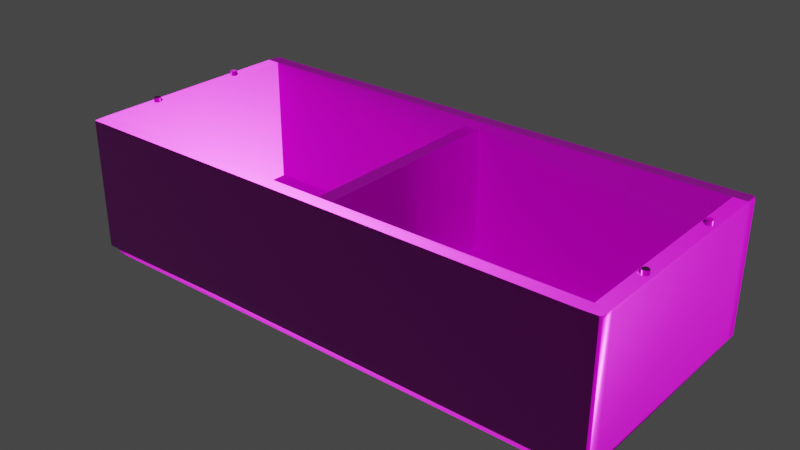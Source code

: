 # Source: screw_and_nut_box.blend  (saved by Blender 4.4.30; exported with 4.5.12 LTS)
import bpy
from mathutils import Matrix  # noqa: F401  (used for matrix-valued properties, if any)

bpy.ops.wm.read_factory_settings(use_empty=True)
scene = bpy.context.scene
scene.name = 'Scene'

# ---- collections
col_cheesebox_01 = bpy.data.collections.new('CheeseBox_01'); scene.collection.children.link(col_cheesebox_01)

# ---- images (referenced by path relative to the original .blend; pixels are not part of the script)
import os
ASSET_DIR = os.environ.get("B2B_ASSET_DIR", "")  # directory of the original .blend (textures are referenced by path, not embedded)
HERE = os.path.dirname(os.path.abspath(__file__))  # packed textures are extracted next to this script under _unpacked/

def load_image(name, relpath, width, height, colorspace="sRGB"):
    """Load a texture the original file referenced (path relative to the .blend, or extracted next to this script)."""
    p = next((c for c in (os.path.join(HERE, relpath), os.path.join(ASSET_DIR, relpath)) if relpath and os.path.exists(c)), "")
    if p:
        img = bpy.data.images.load(p, check_existing=True)
        img.name = name
    else:  # same state as the original file: an image datablock whose file is absent (Cycles renders it pink)
        img = bpy.data.images.new(name, width, height)
        img.source = "FILE"
        img.filepath = "//" + (relpath or name)
    img.colorspace_settings.name = colorspace
    return img
img_image = load_image('Image', 'UNI - file e robe mie/3 Anno/3 anno 2 semestre/PROVA FINALE/blender_models/textures/CheeseBox_01_diff_1k.jpg', 1024, 1024, 'sRGB')
img_cheesebox_01_metallic_png = load_image('CheeseBox_01_metallic.png', 'UNI - file e robe mie/3 Anno/3 anno 2 semestre/PROVA FINALE/blender_models/textures/CheeseBox_01_metallic_1k.exr', 1024, 1024, 'Non-Color')
img_cheesebox_01_roughness_png = load_image('CheeseBox_01_roughness.png', 'UNI - file e robe mie/3 Anno/3 anno 2 semestre/PROVA FINALE/blender_models/textures/CheeseBox_01_roughness_1k.jpg', 1024, 1024, 'Non-Color')
img_cheesebox_01_nor_gl_png = load_image('CheeseBox_01_nor_gl.png', 'UNI - file e robe mie/3 Anno/3 anno 2 semestre/PROVA FINALE/blender_models/textures/CheeseBox_01_nor_gl_1k.exr', 1024, 1024, 'Non-Color')

# ---- materials (node trees are filled in below, after node groups)
mat_cheesebox_01 = bpy.data.materials.new('CheeseBox_01')
mat_cheesebox_01.roughness = 0.5

# ---- material node trees
mat_cheesebox_01.use_nodes = True; mat_cheesebox_01.node_tree.nodes.clear()
_N = mat_cheesebox_01.node_tree.nodes; _L = mat_cheesebox_01.node_tree.links
n0 = _N.new('NodeFrame'); n0.name = 'Frame'; n0.location = (-1270, 340)
n0.label = 'Mapping'
n0.width = 400
n1 = _N.new('NodeFrame'); n1.name = 'Frame.001'; n1.location = (-625, 540)
n1.label = 'Textures'
n1.width = 355
n2 = _N.new('ShaderNodeOutputMaterial'); n2.name = 'Material Output'; n2.location = (300, 300)
n3 = _N.new('ShaderNodeTexImage'); n3.name = 'Image Texture'; n3.location = (85, -40)
n3.label = 'Base Color'
n3.image = img_image
n4 = _N.new('ShaderNodeTexImage'); n4.name = 'Image Texture.001'; n4.location = (85, -320)
n4.label = 'Metallic'
n4.image = img_cheesebox_01_metallic_png
n5 = _N.new('ShaderNodeTexImage'); n5.name = 'Image Texture.002'; n5.location = (85, -600)
n5.label = 'Roughness'
n5.image = img_cheesebox_01_roughness_png
n6 = _N.new('ShaderNodeTexImage'); n6.name = 'Image Texture.003'; n6.location = (85, -880)
n6.label = 'Normal'
n6.image = img_cheesebox_01_nor_gl_png
n7 = _N.new('ShaderNodeNormalMap'); n7.name = 'Normal Map'; n7.location = (-240, -340)
n8 = _N.new('ShaderNodeMapping'); n8.name = 'Mapping'; n8.location = (230, -40)
n9 = _N.new('NodeReroute'); n9.name = 'Reroute'; n9.location = (35, -596)
n9.width = 12
n9.socket_idname = 'NodeSocketVector'
n10 = _N.new('ShaderNodeTexCoord'); n10.name = 'Texture Coordinate'; n10.location = (30, -40)
n11 = _N.new('ShaderNodeBsdfPrincipled'); n11.name = 'Principled BSDF'; n11.location = (10, 300)
n11.distribution = 'GGX'
n11.subsurface_method = 'BURLEY'
n11.inputs[3].default_value = 1.45
n11.inputs[27].default_value = (0.0, 0.0, 0.0, 1.0)
n11.inputs[28].default_value = 1.0
n3.parent = n1
n4.parent = n1
n5.parent = n1
n6.parent = n1
n8.parent = n0
n9.parent = n1
n10.parent = n0
_L.new(n11.outputs[0], n2.inputs[0])
_L.new(n3.outputs[0], n11.inputs[0])
_L.new(n4.outputs[0], n11.inputs[1])
_L.new(n5.outputs[0], n11.inputs[2])
_L.new(n6.outputs[0], n7.inputs[1])
_L.new(n7.outputs[0], n11.inputs[5])
_L.new(n9.outputs[0], n3.inputs[0])
_L.new(n9.outputs[0], n4.inputs[0])
_L.new(n9.outputs[0], n5.inputs[0])
_L.new(n9.outputs[0], n6.inputs[0])
_L.new(n8.outputs[0], n9.inputs[0])
_L.new(n10.outputs[2], n8.inputs[0])
n2.is_active_output = True

# ---- world
world_world = bpy.data.worlds.new('World'); scene.world = world_world
world_world.use_nodes = True; world_world.node_tree.nodes.clear()
_N = world_world.node_tree.nodes; _L = world_world.node_tree.links
n0 = _N.new('ShaderNodeOutputWorld'); n0.name = 'World Output'; n0.location = (300, 300)
n1 = _N.new('ShaderNodeBackground'); n1.name = 'Background'; n1.location = (10, 300)
n1.inputs[0].default_value = (0.05088, 0.05088, 0.05088, 1.0)
_L.new(n1.outputs[0], n0.inputs[0])
n0.is_active_output = True
world_world.color = (0.05088, 0.05088, 0.05088)
world_world.use_sun_shadow = False
world_world.sun_shadow_jitter_overblur = 0.0

# ---- meshes
me_plane_001 = bpy.data.meshes.new('Plane.001')
me_plane_001.from_pydata([(-0.114, -0.04692, 0.06199), (-0.114, 0.04696, 0.06199), (-0.114, -0.04689, 0.003842), (-0.114, 0.04698, 0.003848), (-0.003301, -0.04689, 0.003842), (-0.003301, 0.04698, 0.003842), (-0.003301, -0.0468, 0.05885), (-0.003301, 0.0468, 0.05885), (-0.1125, -0.05275, 0.06199), (-0.1126, 0.05308, 0.003809), (-0.1126, 0.05159, 0.003443), (-0.1125, 0.05103, 5.252e-06), (-0.1126, -0.0531, 0.003822), (-0.1126, 0.05286, 0.06199), (-0.1126, -0.05137, 0.003442), (-0.1125, -0.05061, 0.0001104), (-0.1199, 0.04693, 0.003857), (-0.12, 0.04704, 0.06199), (-0.1187, 0.04689, 0.003798), (-0.118, 0.04686, 3.743e-05), (-0.118, -0.04683, 3.161e-05), (-0.1187, -0.04706, 0.003759), (-0.1199, -0.04693, 0.003832), (-0.1199, -0.04691, 0.06199), (-0.1126, 0.05319, 0.0609), (-0.1126, -0.05303, 0.06088), (-0.1201, 0.0469, 0.06089), (-0.1201, -0.04683, 0.06091), (-0.1187, 0.0508, 0.003442), (-0.1179, 0.05159, 0.003442), (-0.1184, 0.05136, 0.003442), (-0.1179, -0.05137, 0.003442), (-0.1187, -0.05057, 0.003442), (-0.1184, -0.05113, 0.003442), (-0.1191, 0.05302, 0.06199), (-0.1198, 0.05209, 0.06199), (-0.1197, 0.05256, 0.06199), (-0.1195, -0.05186, 0.06199), (-0.119, -0.05283, 0.06199), (-0.1195, -0.05249, 0.06199), (-0.1192, -0.05308, 0.003811), (-0.1201, -0.05193, 0.003817), (-0.1199, -0.05256, 0.003763), (-0.1192, 0.05309, 0.003818), (-0.1201, 0.05216, 0.003829), (-0.1198, 0.05272, 0.003845), (-0.1171, -0.05034, 0.0002663), (-0.1178, -0.04974, 0.0002696), (-0.1174, -0.0501, 0.0002534), (-0.118, 0.05029, 0.0002696), (-0.1175, 0.05091, 0.0002155), (-0.1177, 0.05075, 0.0002623), (-0.12, -0.05195, 0.06085), (-0.1192, -0.05295, 0.06091), (-0.1199, -0.05255, 0.0609), (-0.1202, 0.05215, 0.06089), (-0.1192, 0.05316, 0.06088), (-0.12, 0.05288, 0.06084), (-0.05458, -0.05263, 0.004101), (-0.09885, 0.0527, 0.06199), (-0.04306, -0.05139, 0.003448), (-0.1091, -0.05283, 0.06199), (-0.004028, 0.05312, 0.00385), (-0.004035, 0.05159, 0.003443), (-0.03239, 0.05102, 4.118e-05), (-0.09891, 0.04697, 0.06199), (-0.1102, -0.04699, 0.06199), (-0.09892, 0.05308, 0.06088), (-0.1091, -0.05316, 0.06089), (0.114, -0.04696, 0.06199), (0.114, 0.04696, 0.06199), (0.114, -0.04689, 0.003842), (0.114, 0.04698, 0.003842), (0.003301, -0.04689, 0.003842), (0.003301, 0.04698, 0.003842), (0.003301, -0.0468, 0.05885), (0.003301, 0.0468, 0.05885), (0.1125, -0.05279, 0.06199), (0.1126, 0.05301, 0.003858), (0.1126, 0.0516, 0.003482), (0.1126, 0.05102, 4.552e-06), (0.1126, -0.05311, 0.003822), (0.1126, 0.05279, 0.06199), (0.1126, -0.05137, 0.003442), (0.1126, -0.051, 1.776e-05), (0.1199, 0.04693, 0.003857), (0.12, 0.04704, 0.06199), (0.1187, 0.04688, 0.003783), (0.1179, 0.04695, 2.943e-05), (0.118, -0.04687, 4.33e-05), (0.1187, -0.04687, 0.003846), (0.1197, -0.04701, 0.004092), (0.12, -0.04704, 0.06199), (0.1126, 0.05312, 0.06089), (0.1126, -0.05317, 0.0609), (0.1201, 0.04688, 0.0609), (0.1201, -0.04688, 0.0609), (0.1187, 0.0508, 0.003548), (0.1179, 0.05159, 0.003535), (0.1184, 0.05137, 0.003549), (0.1179, -0.05137, 0.003442), (0.1187, -0.05057, 0.003448), (0.1184, -0.05107, 0.003442), (0.1191, 0.053, 0.06199), (0.1198, 0.05211, 0.06199), (0.1197, 0.05258, 0.06199), (0.1197, -0.05165, 0.06199), (0.1188, -0.05243, 0.06199), (0.1194, -0.05209, 0.06199), (0.1193, -0.05304, 0.003822), (0.1199, -0.05189, 0.003874), (0.1196, -0.05256, 0.00393), (0.1192, 0.05304, 0.003864), (0.12, 0.05215, 0.003816), (0.1196, 0.05266, 0.003847), (0.1175, -0.05084, 0.0002068), (0.118, -0.05029, 0.0002192), (0.1178, -0.05056, 0.0001873), (0.1179, 0.05043, 0.0001948), (0.1175, 0.05092, 0.0002069), (0.1178, 0.05086, 0.0002883), (0.12, -0.05196, 0.0609), (0.1191, -0.05262, 0.06077), (0.1196, -0.05241, 0.06084), (0.1202, 0.05215, 0.06089), (0.1192, 0.05317, 0.06088), (0.1199, 0.05291, 0.06086), (0.03586, 0.05244, 0.004384), (0.03598, 0.05163, 0.003735), (0.02445, 0.05095, 7.594e-05), (0.09892, -0.04698, 0.06199), (0.09892, 0.0532, 0.06089), (-0.1126, 0.05292, 0.00522), (-0.1126, -0.0532, 0.005315), (-0.12, 0.04704, 0.005332), (-0.1192, 0.05319, 0.005279), (-0.1199, 0.05283, 0.005256), (-0.1201, 0.05214, 0.005293), (-0.1192, -0.05319, 0.005278), (-0.1201, -0.05192, 0.005322), (-0.12, -0.05256, 0.005257), (-0.12, -0.04691, 0.005339), (-0.006443, 0.0532, 0.005321), (-0.05375, -0.0532, 0.008228), (0.1126, 0.05306, 0.005315), (0.1126, -0.05321, 0.005316), (0.12, 0.047, 0.005309), (0.12, -0.04698, 0.005332), (0.1192, 0.05313, 0.005305), (0.1198, 0.05277, 0.005126), (0.1201, 0.05216, 0.005324), (0.1192, -0.05319, 0.005278), (0.12, -0.05273, 0.005232), (0.1201, -0.05192, 0.005314), (0.03758, 0.0529, 0.00541), (-0.1154, -0.022, 0.06135), (-0.1157, -0.02295, 0.06135), (-0.1165, -0.02353, 0.06135), (-0.1175, -0.02353, 0.06135), (-0.1183, -0.02295, 0.06135), (-0.1186, -0.022, 0.06135), (-0.1183, -0.02105, 0.06135), (-0.1175, -0.02047, 0.06135), (-0.1165, -0.02047, 0.06135), (-0.1157, -0.02105, 0.06135), (-0.1179, -0.0207, 0.06135), (-0.117, -0.02039, 0.06135), (-0.1161, -0.0207, 0.06135), (-0.1155, -0.0215, 0.06135), (-0.1155, -0.0225, 0.06135), (-0.1161, -0.0233, 0.06135), (-0.117, -0.02361, 0.06135), (-0.1179, -0.0233, 0.06135), (-0.1185, -0.0225, 0.06135), (-0.1185, -0.0215, 0.06135), (-0.1156, -0.022, 0.06396), (-0.1154, -0.022, 0.06375), (-0.1159, -0.02282, 0.06396), (-0.1157, -0.02295, 0.06375), (-0.1166, -0.02333, 0.06396), (-0.1165, -0.02353, 0.06375), (-0.1174, -0.02333, 0.06396), (-0.1175, -0.02353, 0.06375), (-0.1181, -0.02282, 0.06396), (-0.1183, -0.02295, 0.06375), (-0.1184, -0.022, 0.06396), (-0.1186, -0.022, 0.06375), (-0.1181, -0.02118, 0.06396), (-0.1183, -0.02105, 0.06375), (-0.1174, -0.02067, 0.06396), (-0.1175, -0.02047, 0.06375), (-0.1166, -0.02067, 0.06396), (-0.1165, -0.02047, 0.06375), (-0.1159, -0.02118, 0.06396), (-0.1157, -0.02105, 0.06375), (-0.1178, -0.02087, 0.06396), (-0.1179, -0.0207, 0.06375), (-0.117, -0.0206, 0.06396), (-0.117, -0.02039, 0.06375), (-0.1162, -0.02087, 0.06396), (-0.1161, -0.0207, 0.06375), (-0.1157, -0.02157, 0.06396), (-0.1155, -0.0215, 0.06375), (-0.1157, -0.02243, 0.06396), (-0.1155, -0.0225, 0.06375), (-0.1162, -0.02313, 0.06396), (-0.1161, -0.0233, 0.06375), (-0.117, -0.0234, 0.06396), (-0.117, -0.02361, 0.06375), (-0.1178, -0.02313, 0.06396), (-0.1179, -0.0233, 0.06375), (-0.1183, -0.02243, 0.06396), (-0.1185, -0.0225, 0.06375), (-0.1183, -0.02157, 0.06396), (-0.1185, -0.0215, 0.06375), (-0.1154, 0.022, 0.06135), (-0.1157, 0.02295, 0.06135), (-0.1165, 0.02353, 0.06135), (-0.1175, 0.02353, 0.06135), (-0.1183, 0.02295, 0.06135), (-0.1186, 0.022, 0.06135), (-0.1183, 0.02105, 0.06135), (-0.1175, 0.02047, 0.06135), (-0.1165, 0.02047, 0.06135), (-0.1157, 0.02105, 0.06135), (-0.1179, 0.0207, 0.06135), (-0.117, 0.02039, 0.06135), (-0.1161, 0.0207, 0.06135), (-0.1155, 0.0215, 0.06135), (-0.1155, 0.0225, 0.06135), (-0.1161, 0.0233, 0.06135), (-0.117, 0.02361, 0.06135), (-0.1179, 0.0233, 0.06135), (-0.1185, 0.0225, 0.06135), (-0.1185, 0.0215, 0.06135), (-0.1156, 0.022, 0.06396), (-0.1154, 0.022, 0.06375), (-0.1159, 0.02282, 0.06396), (-0.1157, 0.02295, 0.06375), (-0.1166, 0.02333, 0.06396), (-0.1165, 0.02353, 0.06375), (-0.1174, 0.02333, 0.06396), (-0.1175, 0.02353, 0.06375), (-0.1181, 0.02282, 0.06396), (-0.1183, 0.02295, 0.06375), (-0.1184, 0.022, 0.06396), (-0.1186, 0.022, 0.06375), (-0.1181, 0.02118, 0.06396), (-0.1183, 0.02105, 0.06375), (-0.1174, 0.02067, 0.06396), (-0.1175, 0.02047, 0.06375), (-0.1166, 0.02067, 0.06396), (-0.1165, 0.02047, 0.06375), (-0.1159, 0.02118, 0.06396), (-0.1157, 0.02105, 0.06375), (-0.1178, 0.02087, 0.06396), (-0.1179, 0.0207, 0.06375), (-0.117, 0.0206, 0.06396), (-0.117, 0.02039, 0.06375), (-0.1162, 0.02087, 0.06396), (-0.1161, 0.0207, 0.06375), (-0.1157, 0.02157, 0.06396), (-0.1155, 0.0215, 0.06375), (-0.1157, 0.02243, 0.06396), (-0.1155, 0.0225, 0.06375), (-0.1162, 0.02313, 0.06396), (-0.1161, 0.0233, 0.06375), (-0.117, 0.0234, 0.06396), (-0.117, 0.02361, 0.06375), (-0.1178, 0.02313, 0.06396), (-0.1179, 0.0233, 0.06375), (-0.1183, 0.02243, 0.06396), (-0.1185, 0.0225, 0.06375), (-0.1183, 0.02157, 0.06396), (-0.1185, 0.0215, 0.06375), (0.1154, -0.022, 0.06135), (0.1157, -0.02295, 0.06135), (0.1165, -0.02353, 0.06135), (0.1175, -0.02353, 0.06135), (0.1183, -0.02295, 0.06135), (0.1186, -0.022, 0.06135), (0.1183, -0.02105, 0.06135), (0.1175, -0.02047, 0.06135), (0.1165, -0.02047, 0.06135), (0.1157, -0.02105, 0.06135), (0.1179, -0.0207, 0.06135), (0.117, -0.02039, 0.06135), (0.1161, -0.0207, 0.06135), (0.1155, -0.0215, 0.06135), (0.1155, -0.0225, 0.06135), (0.1161, -0.0233, 0.06135), (0.117, -0.02361, 0.06135), (0.1179, -0.0233, 0.06135), (0.1185, -0.0225, 0.06135), (0.1185, -0.0215, 0.06135), (0.1156, -0.022, 0.06396), (0.1154, -0.022, 0.06375), (0.1159, -0.02282, 0.06396), (0.1157, -0.02295, 0.06375), (0.1166, -0.02333, 0.06396), (0.1165, -0.02353, 0.06375), (0.1174, -0.02333, 0.06396), (0.1175, -0.02353, 0.06375), (0.1181, -0.02282, 0.06396), (0.1183, -0.02295, 0.06375), (0.1184, -0.022, 0.06396), (0.1186, -0.022, 0.06375), (0.1181, -0.02118, 0.06396), (0.1183, -0.02105, 0.06375), (0.1174, -0.02067, 0.06396), (0.1175, -0.02047, 0.06375), (0.1166, -0.02067, 0.06396), (0.1165, -0.02047, 0.06375), (0.1159, -0.02118, 0.06396), (0.1157, -0.02105, 0.06375), (0.1178, -0.02087, 0.06396), (0.1179, -0.0207, 0.06375), (0.117, -0.0206, 0.06396), (0.117, -0.02039, 0.06375), (0.1162, -0.02087, 0.06396), (0.1161, -0.0207, 0.06375), (0.1157, -0.02157, 0.06396), (0.1155, -0.0215, 0.06375), (0.1157, -0.02243, 0.06396), (0.1155, -0.0225, 0.06375), (0.1162, -0.02313, 0.06396), (0.1161, -0.0233, 0.06375), (0.117, -0.0234, 0.06396), (0.117, -0.02361, 0.06375), (0.1178, -0.02313, 0.06396), (0.1179, -0.0233, 0.06375), (0.1183, -0.02243, 0.06396), (0.1185, -0.0225, 0.06375), (0.1183, -0.02157, 0.06396), (0.1185, -0.0215, 0.06375), (0.1154, 0.022, 0.06135), (0.1157, 0.02295, 0.06135), (0.1165, 0.02353, 0.06135), (0.1175, 0.02353, 0.06135), (0.1183, 0.02295, 0.06135), (0.1186, 0.022, 0.06135), (0.1183, 0.02105, 0.06135), (0.1175, 0.02047, 0.06135), (0.1165, 0.02047, 0.06135), (0.1157, 0.02105, 0.06135), (0.1179, 0.0207, 0.06135), (0.117, 0.02039, 0.06135), (0.1161, 0.0207, 0.06135), (0.1155, 0.0215, 0.06135), (0.1155, 0.0225, 0.06135), (0.1161, 0.0233, 0.06135), (0.117, 0.02361, 0.06135), (0.1179, 0.0233, 0.06135), (0.1185, 0.0225, 0.06135), (0.1185, 0.0215, 0.06135), (0.1156, 0.022, 0.06396), (0.1154, 0.022, 0.06375), (0.1159, 0.02282, 0.06396), (0.1157, 0.02295, 0.06375), (0.1166, 0.02333, 0.06396), (0.1165, 0.02353, 0.06375), (0.1174, 0.02333, 0.06396), (0.1175, 0.02353, 0.06375), (0.1181, 0.02282, 0.06396), (0.1183, 0.02295, 0.06375), (0.1184, 0.022, 0.06396), (0.1186, 0.022, 0.06375), (0.1181, 0.02118, 0.06396), (0.1183, 0.02105, 0.06375), (0.1174, 0.02067, 0.06396), (0.1175, 0.02047, 0.06375), (0.1166, 0.02067, 0.06396), (0.1165, 0.02047, 0.06375), (0.1159, 0.02118, 0.06396), (0.1157, 0.02105, 0.06375), (0.1178, 0.02087, 0.06396), (0.1179, 0.0207, 0.06375), (0.117, 0.0206, 0.06396), (0.117, 0.02039, 0.06375), (0.1162, 0.02087, 0.06396), (0.1161, 0.0207, 0.06375), (0.1157, 0.02157, 0.06396), (0.1155, 0.0215, 0.06375), (0.1157, 0.02243, 0.06396), (0.1155, 0.0225, 0.06375), (0.1162, 0.02313, 0.06396), (0.1161, 0.0233, 0.06375), (0.117, 0.0234, 0.06396), (0.117, 0.02361, 0.06375), (0.1178, 0.02313, 0.06396), (0.1179, 0.0233, 0.06375), (0.1183, 0.02243, 0.06396), (0.1185, 0.0225, 0.06375), (0.1183, 0.02157, 0.06396), (0.1185, 0.0215, 0.06375)], [], [(32, 21, 20, 47), (145, 151, 122, 94), (10, 29, 43, 9), (35, 55, 26, 17), (83, 81, 58, 60), (20, 19, 11), (75, 76, 7, 6), (34, 36, 35), (6, 4, 2, 0), (84, 83, 60, 15), (65, 70, 82, 59), (7, 1, 3, 5), (6, 0, 66), (129, 80, 84, 15, 64), (6, 66, 130), (142, 132, 24, 67), (59, 13, 1, 65), (46, 15, 14, 31), (49, 51, 50, 11, 19), (28, 18, 16, 44), (21, 32, 41, 22), (67, 24, 13, 59), (138, 40, 12, 133), (63, 10, 9, 62), (141, 22, 41, 139), (17, 23, 0, 1), (31, 14, 12, 40), (20, 15, 46, 48, 47), (18, 28, 49, 19), (2, 3, 1, 0), (21, 18, 19, 20), (145, 143, 58, 81), (23, 27, 52, 37), (37, 39, 38), (132, 135, 56, 24), (38, 53, 25, 8), (77, 69, 130, 66, 61), (24, 56, 34, 13), (53, 38, 39, 54), (54, 39, 37, 52), (133, 12, 58, 143), (137, 44, 16, 134), (32, 47, 48, 33), (33, 48, 46, 31), (49, 28, 30, 51), (51, 30, 29, 50), (41, 32, 33, 42), (42, 33, 31, 40), (43, 29, 30, 45), (45, 30, 28, 44), (135, 43, 45, 136), (136, 45, 44, 137), (34, 56, 57, 36), (36, 57, 55, 35), (29, 10, 11, 50), (27, 23, 17, 26), (21, 22, 16, 18), (4, 6, 7, 5), (138, 53, 54, 140), (64, 15, 20, 11), (8, 25, 68, 61), (77, 61, 68, 94), (59, 82, 93, 131, 67), (14, 60, 58, 12), (151, 152, 123, 122), (8, 61, 66, 0), (10, 63, 64, 11), (15, 60, 14), (4, 5, 3, 2), (38, 8, 0), (1, 35, 17), (141, 134, 16, 22), (65, 1, 7), (149, 150, 113, 114), (101, 116, 89, 90), (140, 54, 52, 139), (79, 78, 112, 98), (104, 86, 95, 124), (84, 80, 88, 89), (62, 127, 128, 63), (103, 104, 105), (75, 69, 71, 73), (76, 74, 72, 70), (153, 152, 111, 110), (75, 6, 130), (69, 75, 130), (118, 88, 80, 119, 120), (97, 113, 85, 87), (90, 91, 110, 101), (154, 131, 93, 144), (128, 127, 78, 79), (147, 153, 110, 91), (86, 70, 69, 92), (115, 100, 83, 84), (89, 116, 117, 115, 84), (87, 88, 118, 97), (71, 69, 70, 72), (90, 89, 88, 87), (144, 93, 125, 148), (92, 106, 121, 96), (106, 107, 108), (65, 76, 70), (100, 109, 81, 83), (146, 150, 124, 95), (93, 82, 103, 125), (122, 123, 108, 107), (123, 121, 106, 108), (101, 102, 117, 116), (102, 100, 115, 117), (118, 120, 99, 97), (120, 119, 98, 99), (110, 111, 102, 101), (111, 109, 100, 102), (112, 114, 99, 98), (114, 113, 97, 99), (149, 148, 125, 126), (147, 146, 95, 96), (103, 105, 126, 125), (105, 104, 124, 126), (98, 119, 80, 79), (96, 95, 86, 92), (90, 87, 85, 91), (76, 65, 7), (73, 74, 76, 75), (79, 80, 129, 128), (73, 71, 72, 74), (92, 69, 77, 107, 106), (82, 70, 86, 104, 103), (128, 129, 64, 63), (107, 77, 94, 122), (154, 142, 67, 131), (127, 62, 142, 154), (91, 85, 146, 147), (114, 112, 148, 149), (85, 113, 150, 146), (78, 144, 148, 112), (96, 121, 153, 147), (127, 154, 144, 78), (121, 123, 152, 153), (42, 140, 139, 41), (126, 124, 150, 149), (27, 26, 134, 141), (109, 111, 152, 151), (40, 138, 140, 42), (57, 136, 137, 55), (56, 135, 136, 57), (55, 137, 134, 26), (25, 133, 143, 68), (9, 43, 135, 132), (94, 68, 143, 145), (27, 141, 139, 52), (53, 138, 133, 25), (62, 9, 132, 142), (81, 109, 151, 145), (23, 37, 0), (37, 38, 0), (13, 34, 35, 1), (182, 210, 172, 158), (184, 212, 173, 159), (186, 214, 174, 160), (188, 196, 165, 161), (190, 198, 166, 162), (192, 200, 167, 163), (194, 202, 168, 164), (178, 206, 170, 156), (202, 176, 155, 168), (180, 208, 171, 157), (214, 188, 161, 174), (196, 190, 162, 165), (198, 192, 163, 166), (200, 194, 164, 167), (175, 201, 193, 199, 191, 197, 189, 195, 187, 213, 185, 211, 183, 209, 181, 207, 179, 205, 177, 203), (204, 178, 156, 169), (206, 180, 157, 170), (208, 182, 158, 171), (210, 184, 159, 172), (212, 186, 160, 173), (204, 176, 175, 203), (206, 178, 177, 205), (208, 180, 179, 207), (210, 182, 181, 209), (212, 184, 183, 211), (214, 186, 185, 213), (196, 188, 187, 195), (198, 190, 189, 197), (200, 192, 191, 199), (202, 194, 193, 201), (190, 196, 195, 189), (192, 198, 197, 191), (194, 200, 199, 193), (176, 202, 201, 175), (178, 204, 203, 177), (180, 206, 205, 179), (182, 208, 207, 181), (184, 210, 209, 183), (186, 212, 211, 185), (188, 214, 213, 187), (176, 204, 169, 155), (242, 218, 232, 270), (244, 219, 233, 272), (246, 220, 234, 274), (248, 221, 225, 256), (250, 222, 226, 258), (252, 223, 227, 260), (254, 224, 228, 262), (238, 216, 230, 266), (262, 228, 215, 236), (240, 217, 231, 268), (274, 234, 221, 248), (256, 225, 222, 250), (258, 226, 223, 252), (260, 227, 224, 254), (235, 263, 237, 265, 239, 267, 241, 269, 243, 271, 245, 273, 247, 255, 249, 257, 251, 259, 253, 261), (264, 229, 216, 238), (266, 230, 217, 240), (268, 231, 218, 242), (270, 232, 219, 244), (272, 233, 220, 246), (264, 263, 235, 236), (266, 265, 237, 238), (268, 267, 239, 240), (270, 269, 241, 242), (272, 271, 243, 244), (274, 273, 245, 246), (256, 255, 247, 248), (258, 257, 249, 250), (260, 259, 251, 252), (262, 261, 253, 254), (250, 249, 255, 256), (252, 251, 257, 258), (254, 253, 259, 260), (236, 235, 261, 262), (238, 237, 263, 264), (240, 239, 265, 266), (242, 241, 267, 268), (244, 243, 269, 270), (246, 245, 271, 272), (248, 247, 273, 274), (236, 215, 229, 264), (302, 278, 292, 330), (304, 279, 293, 332), (306, 280, 294, 334), (308, 281, 285, 316), (310, 282, 286, 318), (312, 283, 287, 320), (314, 284, 288, 322), (298, 276, 290, 326), (322, 288, 275, 296), (300, 277, 291, 328), (334, 294, 281, 308), (316, 285, 282, 310), (318, 286, 283, 312), (320, 287, 284, 314), (295, 323, 297, 325, 299, 327, 301, 329, 303, 331, 305, 333, 307, 315, 309, 317, 311, 319, 313, 321), (324, 289, 276, 298), (326, 290, 277, 300), (328, 291, 278, 302), (330, 292, 279, 304), (332, 293, 280, 306), (324, 323, 295, 296), (326, 325, 297, 298), (328, 327, 299, 300), (330, 329, 301, 302), (332, 331, 303, 304), (334, 333, 305, 306), (316, 315, 307, 308), (318, 317, 309, 310), (320, 319, 311, 312), (322, 321, 313, 314), (310, 309, 315, 316), (312, 311, 317, 318), (314, 313, 319, 320), (296, 295, 321, 322), (298, 297, 323, 324), (300, 299, 325, 326), (302, 301, 327, 328), (304, 303, 329, 330), (306, 305, 331, 332), (308, 307, 333, 334), (296, 275, 289, 324), (362, 390, 352, 338), (364, 392, 353, 339), (366, 394, 354, 340), (368, 376, 345, 341), (370, 378, 346, 342), (372, 380, 347, 343), (374, 382, 348, 344), (358, 386, 350, 336), (382, 356, 335, 348), (360, 388, 351, 337), (394, 368, 341, 354), (376, 370, 342, 345), (378, 372, 343, 346), (380, 374, 344, 347), (355, 381, 373, 379, 371, 377, 369, 375, 367, 393, 365, 391, 363, 389, 361, 387, 359, 385, 357, 383), (384, 358, 336, 349), (386, 360, 337, 350), (388, 362, 338, 351), (390, 364, 339, 352), (392, 366, 340, 353), (384, 356, 355, 383), (386, 358, 357, 385), (388, 360, 359, 387), (390, 362, 361, 389), (392, 364, 363, 391), (394, 366, 365, 393), (376, 368, 367, 375), (378, 370, 369, 377), (380, 372, 371, 379), (382, 374, 373, 381), (370, 376, 375, 369), (372, 378, 377, 371), (374, 380, 379, 373), (356, 382, 381, 355), (358, 384, 383, 357), (360, 386, 385, 359), (362, 388, 387, 361), (364, 390, 389, 363), (366, 392, 391, 365), (368, 394, 393, 367), (356, 384, 349, 335)])
me_plane_001.polygons.foreach_set('use_smooth', [True] * 321)
_k = set([(0, 1), (0, 2), (0, 66), (1, 3), (1, 65), (2, 3), (2, 4), (3, 5), (4, 5), (4, 6), (5, 7), (6, 7), (6, 75), (7, 76), (8, 38), (8, 61), (9, 43), (9, 62), (10, 29), (10, 63), (11, 50), (11, 64), (12, 40), (12, 58), (13, 34), (13, 59), (14, 31), (14, 60), (15, 46), (15, 84), (16, 22), (16, 44), (17, 23), (17, 35), (18, 21), (18, 28), (19, 20), (19, 49), (20, 47), (21, 32), (22, 41), (23, 37), (28, 30), (29, 30), (31, 33), (32, 33), (34, 36), (35, 36), (37, 39), (38, 39), (40, 42), (41, 42), (43, 45), (44, 45), (46, 48), (47, 48), (49, 51), (50, 51), (58, 81), (59, 82), (60, 83), (61, 77), (62, 127), (63, 128), (64, 129), (65, 70), (66, 130), (69, 70), (69, 71), (69, 130), (70, 72), (71, 72), (71, 73), (72, 74), (73, 74), (73, 75), (74, 76), (75, 76), (77, 107), (78, 112), (78, 127), (79, 98), (79, 128), (80, 119), (80, 129), (81, 109), (82, 103), (83, 100), (84, 115), (85, 91), (85, 113), (86, 92), (86, 104), (87, 90), (87, 97), (88, 89), (88, 118), (89, 116), (90, 101), (91, 110), (92, 106), (97, 99), (98, 99), (100, 102), (101, 102), (103, 105), (104, 105), (106, 108), (107, 108), (109, 111), (110, 111), (112, 114), (113, 114), (115, 117), (116, 117), (118, 120), (119, 120)])
me_plane_001.attributes.new('sharp_edge', 'BOOLEAN', 'EDGE').data.foreach_set('value', [ (min(e.vertices), max(e.vertices)) in _k for e in me_plane_001.edges])
_uv = me_plane_001.uv_layers.new(name='UVMap')
_uv.uv.foreach_set('vector', [0.9899, 0.8699, 0.9899, 0.8608, 0.9986, 0.8608, 0.9986, 0.8678, 0.5591, 0.5901, 0.5592, 0.607, 0.4191, 0.6064, 0.4188, 0.5899, 0.9468, 0.6475, 0.9468, 0.6609, 0.9429, 0.6644, 0.9429, 0.6475, 0.8778, 0.003164, 0.8776, 0.000799, 0.8909, 0.0008061, 0.8905, 0.003242, 0.9878, 0.5863, 0.9833, 0.5863, 0.9841, 0.164, 0.9877, 0.1931, 0.8683, 0.373, 0.7214, 0.3731, 0.7149, 0.3646, 0.5651, 0.5964, 0.8014, 0.5964, 0.8014, 0.613, 0.5651, 0.613, 0.9672, 0.9734, 0.966, 0.9749, 0.9648, 0.9751, 0.704, 0.2803, 0.5652, 0.2804, 0.5651, 0.001034, 0.7119, 0.0008092, 0.9687, 0.3869, 0.9772, 0.387, 0.9772, 0.7799, 0.9687, 0.9552, 0.9519, 0.9225, 0.9519, 0.385, 0.9666, 0.3884, 0.9664, 0.9223, 0.5877, 0.6244, 0.8668, 0.6165, 0.8668, 0.7631, 0.5877, 0.7632, 0.704, 0.2803, 0.7119, 0.0008092, 0.712, 0.01019, 0.715, 0.1498, 0.7149, 0.01162, 0.8748, 0.01157, 0.8742, 0.3645, 0.7149, 0.2389, 0.704, 0.2803, 0.712, 0.01019, 0.712, 0.5387, 0.004251, 0.2891, 0.003881, 0.02106, 0.1445, 0.02103, 0.1445, 0.05549, 0.9664, 0.9223, 0.9668, 0.9569, 0.9519, 0.9605, 0.9519, 0.9225, 0.9687, 0.9667, 0.9687, 0.9552, 0.9772, 0.9553, 0.9772, 0.9687, 0.715, 0.3752, 0.7139, 0.3746, 0.7135, 0.374, 0.7149, 0.3646, 0.7214, 0.3731, 0.5726, 0.9802, 0.5627, 0.9802, 0.5629, 0.9769, 0.576, 0.9764, 0.3256, 0.9802, 0.3167, 0.9802, 0.3133, 0.9764, 0.3259, 0.9769, 0.1445, 0.05549, 0.1445, 0.02103, 0.1474, 0.02104, 0.1474, 0.05567, 0.5603, 0.004965, 0.5635, 0.004854, 0.5635, 0.02179, 0.5602, 0.02181, 0.9469, 0.3735, 0.9468, 0.6475, 0.9429, 0.6475, 0.9429, 0.3735, 0.519, 0.7715, 0.519, 0.7681, 0.5317, 0.7681, 0.5316, 0.7714, 0.9097, 0.6106, 0.9097, 0.3735, 0.9247, 0.3735, 0.9247, 0.6106, 0.9878, 0.004417, 0.9878, 0.01779, 0.9833, 0.01777, 0.9834, 0.000943, 0.8683, 0.373, 0.8742, 0.3645, 0.8751, 0.373, 0.8745, 0.3737, 0.8737, 0.3747, 0.9899, 0.6239, 0.9899, 0.6146, 0.9986, 0.6146, 0.9986, 0.6239, 0.2378, 0.9259, 0.000806, 0.9259, 0.0008545, 0.7791, 0.2379, 0.7791, 0.9899, 0.8608, 0.9899, 0.6239, 0.9986, 0.6239, 0.9986, 0.8608, 0.5591, 0.5901, 0.5526, 0.1703, 0.5635, 0.1682, 0.5635, 0.5902, 0.5196, 0.9151, 0.5193, 0.9118, 0.5322, 0.9116, 0.5323, 0.9151, 0.002019, 0.9349, 0.001932, 0.9333, 0.003227, 0.9325, 0.003881, 0.02106, 0.004036, 0.004243, 0.1444, 0.004237, 0.1445, 0.02103, 0.4165, 0.005109, 0.4199, 0.004705, 0.4199, 0.02152, 0.4165, 0.02156, 0.5877, 0.9325, 0.5913, 0.9472, 0.5533, 0.9472, 0.02541, 0.9472, 0.02808, 0.9325, 0.1445, 0.02103, 0.1444, 0.004237, 0.1474, 0.004455, 0.1474, 0.02104, 0.4199, 0.004705, 0.4165, 0.005109, 0.4165, 0.003311, 0.42, 0.002871, 0.42, 0.002871, 0.4165, 0.003311, 0.4165, 0.001514, 0.4201, 0.001432, 0.5602, 0.02181, 0.5635, 0.02179, 0.5635, 0.1682, 0.5526, 0.1703, 0.2688, 0.7723, 0.2688, 0.7681, 0.282, 0.7681, 0.2817, 0.7724, 0.9899, 0.8699, 0.9986, 0.8678, 0.9986, 0.8692, 0.9899, 0.8714, 0.9899, 0.8714, 0.9986, 0.8692, 0.9986, 0.8701, 0.9899, 0.8728, 0.002924, 0.9739, 0.001006, 0.9654, 0.002471, 0.9654, 0.004244, 0.9739, 0.004244, 0.9739, 0.002471, 0.9654, 0.003999, 0.9654, 0.004979, 0.9739, 0.3133, 0.9764, 0.3167, 0.9802, 0.3153, 0.9808, 0.3117, 0.977, 0.3117, 0.977, 0.3153, 0.9808, 0.3146, 0.9822, 0.3103, 0.9785, 0.9429, 0.6644, 0.9468, 0.6609, 0.9474, 0.6623, 0.9438, 0.6658, 0.9438, 0.6658, 0.9474, 0.6623, 0.9488, 0.6629, 0.9452, 0.6666, 0.004036, 0.004243, 0.0008064, 0.004195, 0.0008064, 0.002475, 0.003967, 0.002262, 0.003967, 0.002262, 0.0008064, 0.002475, 0.0008064, 0.0008068, 0.003989, 0.0008068, 0.1474, 0.004455, 0.1444, 0.004237, 0.1443, 0.002288, 0.1474, 0.002471, 0.1474, 0.002471, 0.1443, 0.002288, 0.1446, 0.0008067, 0.1474, 0.0008067, 0.003999, 0.9654, 0.01739, 0.9654, 0.01744, 0.9739, 0.004979, 0.9739, 0.5193, 0.9118, 0.5196, 0.9151, 0.2823, 0.9151, 0.2826, 0.9127, 0.3256, 0.9802, 0.3259, 0.9769, 0.5629, 0.9769, 0.5627, 0.9802, 0.8761, 0.189, 0.9811, 0.1892, 0.9811, 0.3677, 0.8761, 0.3681, 0.5603, 0.004965, 0.4199, 0.004705, 0.42, 0.002871, 0.5604, 0.002425, 0.7149, 0.2389, 0.8742, 0.3645, 0.8683, 0.373, 0.7149, 0.3646, 0.4165, 0.02156, 0.4199, 0.02152, 0.4199, 0.03018, 0.4165, 0.03017, 0.4165, 0.5899, 0.4165, 0.03017, 0.4199, 0.03018, 0.4188, 0.5899, 0.1474, 0.05567, 0.1474, 0.5897, 0.1447, 0.5895, 0.1447, 0.5551, 0.1445, 0.05549, 0.9878, 0.01779, 0.9877, 0.1931, 0.9841, 0.164, 0.9833, 0.01777, 0.2672, 0.7692, 0.2657, 0.7692, 0.2654, 0.6287, 0.2672, 0.6287, 0.01949, 0.9325, 0.02808, 0.9325, 0.02541, 0.9472, 0.01571, 0.9472, 0.01739, 0.9654, 0.2914, 0.9654, 0.2198, 0.9739, 0.01744, 0.9739, 0.9687, 0.9552, 0.9772, 0.7799, 0.9772, 0.9553, 0.7136, 0.3844, 0.8913, 0.3844, 0.8913, 0.594, 0.7136, 0.594, 0.003227, 0.9325, 0.01949, 0.9325, 0.01571, 0.9472, 0.9519, 0.9605, 0.9648, 0.9751, 0.9521, 0.9757, 0.519, 0.7715, 0.2817, 0.7724, 0.282, 0.7681, 0.519, 0.7681, 0.8288, 0.6165, 0.8668, 0.6165, 0.5877, 0.6244, 0.003947, 0.6081, 0.00442, 0.6098, 0.0008067, 0.6097, 0.0008067, 0.608, 0.9894, 0.003877, 0.9982, 0.004598, 0.9982, 0.01323, 0.9894, 0.01324, 0.5604, 0.002425, 0.42, 0.002871, 0.4201, 0.001432, 0.5602, 0.0008084, 0.2952, 0.9911, 0.2952, 0.9874, 0.3119, 0.9873, 0.3086, 0.9911, 0.0009608, 0.6256, 0.01401, 0.6256, 0.01442, 0.6283, 0.001139, 0.6283, 0.8748, 0.01157, 0.7149, 0.01162, 0.7212, 0.003178, 0.8684, 0.003123, 0.0008079, 0.9873, 0.1015, 0.988, 0.1018, 0.9906, 0.0008143, 0.9913, 0.9672, 0.3721, 0.9649, 0.3704, 0.9661, 0.3707, 0.704, 0.297, 0.712, 0.5764, 0.5652, 0.5764, 0.5651, 0.297, 0.5705, 0.6244, 0.5705, 0.7634, 0.2909, 0.7634, 0.2909, 0.6165, 0.2636, 0.769, 0.2657, 0.7692, 0.2655, 0.7722, 0.2636, 0.7722, 0.704, 0.297, 0.704, 0.2803, 0.712, 0.5387, 0.712, 0.5764, 0.704, 0.297, 0.712, 0.5387, 0.7147, 0.001257, 0.7212, 0.003178, 0.7149, 0.01162, 0.7135, 0.002076, 0.7136, 0.001398, 0.004345, 0.6217, 0.0009465, 0.6183, 0.01411, 0.6185, 0.01425, 0.6217, 0.2508, 0.6214, 0.2512, 0.6187, 0.2635, 0.6183, 0.2603, 0.6216, 0.004516, 0.4002, 0.1447, 0.5551, 0.1447, 0.5895, 0.004375, 0.5896, 0.1018, 0.9906, 0.1015, 0.988, 0.2952, 0.9874, 0.2952, 0.9911, 0.2511, 0.7689, 0.2636, 0.769, 0.2636, 0.7722, 0.2512, 0.7722, 0.9081, 0.6108, 0.8929, 0.6108, 0.893, 0.3735, 0.9081, 0.3735, 0.9687, 0.3744, 0.9772, 0.3736, 0.9772, 0.387, 0.9687, 0.3869, 0.8684, 0.003123, 0.8748, 0.0009235, 0.8754, 0.001514, 0.876, 0.002088, 0.8748, 0.01157, 0.9894, 0.2499, 0.9982, 0.2501, 0.9982, 0.2589, 0.9894, 0.2598, 0.5339, 0.9149, 0.5338, 0.7681, 0.7709, 0.7681, 0.7709, 0.9149, 0.9894, 0.01324, 0.9982, 0.01323, 0.9982, 0.2501, 0.9894, 0.2499, 0.004375, 0.5896, 0.1447, 0.5895, 0.1447, 0.6063, 0.00438, 0.6063, 0.2515, 0.6256, 0.2633, 0.6256, 0.2639, 0.6287, 0.2511, 0.6287, 0.6057, 0.9355, 0.6037, 0.9335, 0.605, 0.9344, 0.8288, 0.6165, 0.5705, 0.6244, 0.2909, 0.6165, 0.9878, 0.5997, 0.9834, 0.6032, 0.9833, 0.5863, 0.9878, 0.5863, 0.01391, 0.7686, 0.0008923, 0.7685, 0.001139, 0.6283, 0.01442, 0.6283, 0.1447, 0.5895, 0.1474, 0.5897, 0.1474, 0.6063, 0.1447, 0.6063, 0.2672, 0.6287, 0.2654, 0.6287, 0.2648, 0.6256, 0.2672, 0.6256, 0.2654, 0.6287, 0.2639, 0.6287, 0.2633, 0.6256, 0.2648, 0.6256, 0.9894, 0.003877, 0.9894, 0.002406, 0.9982, 0.003702, 0.9982, 0.004598, 0.9894, 0.002406, 0.9894, 0.0009827, 0.9982, 0.002769, 0.9982, 0.003702, 0.6, 0.9739, 0.599, 0.9739, 0.6007, 0.9654, 0.6022, 0.9654, 0.599, 0.9739, 0.5983, 0.9739, 0.5992, 0.9654, 0.6007, 0.9654, 0.2635, 0.6183, 0.2653, 0.6188, 0.2615, 0.6223, 0.2603, 0.6216, 0.2653, 0.6188, 0.2665, 0.6198, 0.2623, 0.6236, 0.2615, 0.6223, 0.3119, 0.9873, 0.313, 0.9883, 0.31, 0.9916, 0.3086, 0.9911, 0.313, 0.9883, 0.314, 0.9896, 0.3106, 0.993, 0.31, 0.9916, 0.003947, 0.6081, 0.00438, 0.6063, 0.1447, 0.6063, 0.1445, 0.6081, 0.2511, 0.7689, 0.01391, 0.7686, 0.01442, 0.6283, 0.2511, 0.6287, 0.1474, 0.6063, 0.1474, 0.6083, 0.1445, 0.6081, 0.1447, 0.6063, 0.1474, 0.6083, 0.1474, 0.6098, 0.1446, 0.61, 0.1445, 0.6081, 0.5992, 0.9654, 0.5983, 0.9739, 0.5857, 0.9739, 0.5858, 0.9654, 0.2511, 0.6287, 0.01442, 0.6283, 0.01401, 0.6256, 0.2515, 0.6256, 0.2508, 0.6214, 0.01425, 0.6217, 0.01411, 0.6185, 0.2512, 0.6187, 0.5705, 0.6244, 0.8288, 0.6165, 0.5877, 0.6244, 0.9817, 0.00994, 0.9817, 0.189, 0.8767, 0.1887, 0.8767, 0.01012, 0.5858, 0.9654, 0.5857, 0.9739, 0.3633, 0.9739, 0.3924, 0.9654, 0.9503, 0.7663, 0.9503, 0.9758, 0.7725, 0.9758, 0.7725, 0.7663, 0.6065, 0.9472, 0.5913, 0.9472, 0.5877, 0.9325, 0.6037, 0.9335, 0.6057, 0.9355, 0.9666, 0.3884, 0.9519, 0.385, 0.9521, 0.3699, 0.9649, 0.3704, 0.9672, 0.3721, 0.3924, 0.9654, 0.3633, 0.9739, 0.2198, 0.9739, 0.2914, 0.9654, 0.4165, 0.6058, 0.4165, 0.5899, 0.4188, 0.5899, 0.4191, 0.6064, 0.004516, 0.4002, 0.004251, 0.2891, 0.1445, 0.05549, 0.1447, 0.5551, 0.0008064, 0.3959, 0.0008064, 0.2952, 0.004251, 0.2891, 0.004516, 0.4002, 0.2512, 0.7722, 0.01406, 0.7722, 0.01391, 0.7686, 0.2511, 0.7689, 0.0008067, 0.608, 0.0008067, 0.6065, 0.00438, 0.6063, 0.003947, 0.6081, 0.01406, 0.7722, 0.0008153, 0.7722, 0.0008923, 0.7685, 0.01391, 0.7686, 0.0008067, 0.5896, 0.004375, 0.5896, 0.00438, 0.6063, 0.0008067, 0.6065, 0.2511, 0.6287, 0.2639, 0.6287, 0.2636, 0.769, 0.2511, 0.7689, 0.0008064, 0.3959, 0.004516, 0.4002, 0.004375, 0.5896, 0.0008067, 0.5896, 0.2639, 0.6287, 0.2654, 0.6287, 0.2657, 0.7692, 0.2636, 0.769, 0.5635, 0.002704, 0.5604, 0.002425, 0.5602, 0.0008084, 0.5635, 0.00091, 0.1445, 0.6081, 0.1446, 0.61, 0.00442, 0.6098, 0.003947, 0.6081, 0.5193, 0.9118, 0.2826, 0.9127, 0.2817, 0.7724, 0.519, 0.7715, 0.2672, 0.7722, 0.2655, 0.7722, 0.2657, 0.7692, 0.2672, 0.7692, 0.5635, 0.004854, 0.5603, 0.004965, 0.5604, 0.002425, 0.5635, 0.002704, 0.1443, 0.002288, 0.003967, 0.002262, 0.003989, 0.0008068, 0.1446, 0.0008067, 0.1444, 0.004237, 0.004036, 0.004243, 0.003967, 0.002262, 0.1443, 0.002288, 0.2694, 0.9128, 0.2688, 0.7723, 0.2817, 0.7724, 0.2826, 0.9127, 0.4199, 0.02152, 0.5602, 0.02181, 0.5526, 0.1703, 0.4199, 0.03018, 0.0008064, 0.0211, 0.0008064, 0.004195, 0.004036, 0.004243, 0.003881, 0.02106, 0.4188, 0.5899, 0.4199, 0.03018, 0.5526, 0.1703, 0.5591, 0.5901, 0.5193, 0.9118, 0.519, 0.7715, 0.5316, 0.7714, 0.5322, 0.9116, 0.4199, 0.004705, 0.5603, 0.004965, 0.5602, 0.02181, 0.4199, 0.02152, 0.0008064, 0.2952, 0.0008064, 0.0211, 0.003881, 0.02106, 0.004251, 0.2891, 0.5635, 0.5902, 0.5635, 0.607, 0.5592, 0.607, 0.5591, 0.5901, 0.0008825, 0.9472, 0.002019, 0.9349, 0.01571, 0.9472, 0.002019, 0.9349, 0.003227, 0.9325, 0.01571, 0.9472, 0.9668, 0.9569, 0.9672, 0.9734, 0.9648, 0.9751, 0.9519, 0.9605, 0.5863, 0.2834, 0.5884, 0.2834, 0.5884, 0.2935, 0.5863, 0.2935, 0.5905, 0.2834, 0.5926, 0.2834, 0.5926, 0.2935, 0.5905, 0.2935, 0.5947, 0.2834, 0.5969, 0.2834, 0.5969, 0.2935, 0.5947, 0.2935, 0.599, 0.2834, 0.6011, 0.2834, 0.6011, 0.2935, 0.599, 0.2935, 0.6032, 0.2834, 0.6053, 0.2834, 0.6053, 0.2935, 0.6032, 0.2935, 0.5651, 0.2834, 0.5672, 0.2834, 0.5673, 0.2935, 0.5651, 0.2935, 0.5694, 0.2834, 0.5715, 0.2834, 0.5715, 0.2935, 0.5694, 0.2935, 0.5778, 0.2834, 0.5799, 0.2834, 0.5799, 0.2935, 0.5778, 0.2935, 0.5715, 0.2834, 0.5736, 0.2834, 0.5736, 0.2935, 0.5715, 0.2935, 0.5821, 0.2834, 0.5842, 0.2834, 0.5842, 0.2935, 0.5821, 0.2935, 0.5969, 0.2834, 0.599, 0.2834, 0.599, 0.2935, 0.5969, 0.2935, 0.6011, 0.2834, 0.6032, 0.2834, 0.6032, 0.2935, 0.6011, 0.2935, 0.6053, 0.2834, 0.6074, 0.2834, 0.6074, 0.2935, 0.6053, 0.2935, 0.5672, 0.2834, 0.5694, 0.2834, 0.5694, 0.2935, 0.5673, 0.2935, 0.8766, 0.3783, 0.8761, 0.3766, 0.8761, 0.3747, 0.8766, 0.373, 0.8777, 0.3715, 0.8792, 0.3704, 0.881, 0.3698, 0.8828, 0.3698, 0.8845, 0.3704, 0.886, 0.3715, 0.8871, 0.373, 0.8877, 0.3747, 0.8877, 0.3766, 0.8871, 0.3783, 0.886, 0.3798, 0.8845, 0.3809, 0.8828, 0.3815, 0.881, 0.3815, 0.8792, 0.3809, 0.8777, 0.3798, 0.5757, 0.2834, 0.5778, 0.2834, 0.5778, 0.2935, 0.5757, 0.2935, 0.5799, 0.2834, 0.5821, 0.2834, 0.5821, 0.2935, 0.5799, 0.2935, 0.5842, 0.2834, 0.5863, 0.2834, 0.5863, 0.2935, 0.5842, 0.2935, 0.5884, 0.2834, 0.5905, 0.2834, 0.5905, 0.2935, 0.5884, 0.2935, 0.5926, 0.2834, 0.5947, 0.2834, 0.5947, 0.2935, 0.5926, 0.2935, 0.5757, 0.2834, 0.5736, 0.2834, 0.5736, 0.2821, 0.5757, 0.2821, 0.5799, 0.2834, 0.5778, 0.2834, 0.5778, 0.2821, 0.5799, 0.2821, 0.5842, 0.2834, 0.5821, 0.2834, 0.5821, 0.2821, 0.5842, 0.2821, 0.5884, 0.2834, 0.5863, 0.2834, 0.5863, 0.2821, 0.5884, 0.2821, 0.5926, 0.2834, 0.5905, 0.2834, 0.5905, 0.2821, 0.5926, 0.2821, 0.5969, 0.2834, 0.5947, 0.2834, 0.5947, 0.2821, 0.5969, 0.2821, 0.6011, 0.2834, 0.599, 0.2834, 0.599, 0.2821, 0.6011, 0.2821, 0.6053, 0.2834, 0.6032, 0.2834, 0.6032, 0.2821, 0.6053, 0.2821, 0.5672, 0.2834, 0.5651, 0.2834, 0.5651, 0.2821, 0.5673, 0.2821, 0.5715, 0.2834, 0.5694, 0.2834, 0.5694, 0.2821, 0.5715, 0.2821, 0.6032, 0.2834, 0.6011, 0.2834, 0.6011, 0.2821, 0.6032, 0.2821, 0.6074, 0.2834, 0.6053, 0.2834, 0.6053, 0.2821, 0.6074, 0.2821, 0.5694, 0.2834, 0.5672, 0.2834, 0.5673, 0.2821, 0.5694, 0.2821, 0.5736, 0.2834, 0.5715, 0.2834, 0.5715, 0.2821, 0.5736, 0.2821, 0.5778, 0.2834, 0.5757, 0.2834, 0.5757, 0.2821, 0.5778, 0.2821, 0.5821, 0.2834, 0.5799, 0.2834, 0.5799, 0.2821, 0.5821, 0.2821, 0.5863, 0.2834, 0.5842, 0.2834, 0.5842, 0.2821, 0.5863, 0.2821, 0.5905, 0.2834, 0.5884, 0.2834, 0.5884, 0.2821, 0.5905, 0.2821, 0.5947, 0.2834, 0.5926, 0.2834, 0.5926, 0.2821, 0.5947, 0.2821, 0.599, 0.2834, 0.5969, 0.2834, 0.5969, 0.2821, 0.599, 0.2821, 0.5736, 0.2834, 0.5757, 0.2834, 0.5757, 0.2935, 0.5736, 0.2935, 0.6302, 0.2834, 0.6302, 0.2935, 0.6323, 0.2935, 0.6323, 0.2834, 0.6344, 0.2834, 0.6344, 0.2935, 0.6365, 0.2935, 0.6365, 0.2834, 0.6387, 0.2834, 0.6387, 0.2935, 0.6408, 0.2935, 0.6408, 0.2834, 0.6429, 0.2834, 0.6429, 0.2935, 0.645, 0.2935, 0.645, 0.2834, 0.6471, 0.2834, 0.6471, 0.2935, 0.6492, 0.2935, 0.6492, 0.2834, 0.609, 0.2834, 0.609, 0.2935, 0.6112, 0.2935, 0.6112, 0.2834, 0.6133, 0.2834, 0.6133, 0.2935, 0.6154, 0.2935, 0.6154, 0.2834, 0.6217, 0.2834, 0.6217, 0.2935, 0.6238, 0.2935, 0.6238, 0.2834, 0.6154, 0.2834, 0.6154, 0.2935, 0.6175, 0.2935, 0.6175, 0.2834, 0.626, 0.2834, 0.626, 0.2935, 0.6281, 0.2935, 0.6281, 0.2834, 0.6408, 0.2834, 0.6408, 0.2935, 0.6429, 0.2935, 0.6429, 0.2834, 0.645, 0.2834, 0.645, 0.2935, 0.6471, 0.2935, 0.6471, 0.2834, 0.6492, 0.2834, 0.6492, 0.2935, 0.6513, 0.2935, 0.6513, 0.2834, 0.6112, 0.2834, 0.6112, 0.2935, 0.6133, 0.2935, 0.6133, 0.2834, 0.9331, 0.3954, 0.9312, 0.3954, 0.9295, 0.396, 0.928, 0.3971, 0.9269, 0.3985, 0.9263, 0.4003, 0.9263, 0.4021, 0.9269, 0.4039, 0.928, 0.4054, 0.9295, 0.4065, 0.9312, 0.407, 0.9331, 0.407, 0.9348, 0.4065, 0.9363, 0.4054, 0.9374, 0.4039, 0.9379, 0.4021, 0.9379, 0.4003, 0.9374, 0.3985, 0.9363, 0.3971, 0.9348, 0.396, 0.6196, 0.2834, 0.6196, 0.2935, 0.6217, 0.2935, 0.6217, 0.2834, 0.6238, 0.2834, 0.6238, 0.2935, 0.626, 0.2935, 0.626, 0.2834, 0.6281, 0.2834, 0.6281, 0.2935, 0.6302, 0.2935, 0.6302, 0.2834, 0.6323, 0.2834, 0.6323, 0.2935, 0.6344, 0.2935, 0.6344, 0.2834, 0.6365, 0.2834, 0.6365, 0.2935, 0.6387, 0.2935, 0.6387, 0.2834, 0.6196, 0.2834, 0.6196, 0.2821, 0.6175, 0.2821, 0.6175, 0.2834, 0.6238, 0.2834, 0.6238, 0.2821, 0.6217, 0.2821, 0.6217, 0.2834, 0.6281, 0.2834, 0.6281, 0.2821, 0.626, 0.2821, 0.626, 0.2834, 0.6323, 0.2834, 0.6323, 0.2821, 0.6302, 0.2821, 0.6302, 0.2834, 0.6365, 0.2834, 0.6365, 0.2821, 0.6344, 0.2821, 0.6344, 0.2834, 0.6408, 0.2834, 0.6408, 0.2821, 0.6387, 0.2821, 0.6387, 0.2834, 0.645, 0.2834, 0.645, 0.2821, 0.6429, 0.2821, 0.6429, 0.2834, 0.6492, 0.2834, 0.6492, 0.2821, 0.6471, 0.2821, 0.6471, 0.2834, 0.6112, 0.2834, 0.6112, 0.2821, 0.609, 0.2821, 0.609, 0.2834, 0.6154, 0.2834, 0.6154, 0.2821, 0.6133, 0.2821, 0.6133, 0.2834, 0.6471, 0.2834, 0.6471, 0.2821, 0.645, 0.2821, 0.645, 0.2834, 0.6513, 0.2834, 0.6513, 0.2821, 0.6492, 0.2821, 0.6492, 0.2834, 0.6133, 0.2834, 0.6133, 0.2821, 0.6112, 0.2821, 0.6112, 0.2834, 0.6175, 0.2834, 0.6175, 0.2821, 0.6154, 0.2821, 0.6154, 0.2834, 0.6217, 0.2834, 0.6217, 0.2821, 0.6196, 0.2821, 0.6196, 0.2834, 0.626, 0.2834, 0.626, 0.2821, 0.6238, 0.2821, 0.6238, 0.2834, 0.6302, 0.2834, 0.6302, 0.2821, 0.6281, 0.2821, 0.6281, 0.2834, 0.6344, 0.2834, 0.6344, 0.2821, 0.6323, 0.2821, 0.6323, 0.2834, 0.6387, 0.2834, 0.6387, 0.2821, 0.6365, 0.2821, 0.6365, 0.2834, 0.6429, 0.2834, 0.6429, 0.2821, 0.6408, 0.2821, 0.6408, 0.2834, 0.6175, 0.2834, 0.6175, 0.2935, 0.6196, 0.2935, 0.6196, 0.2834, 0.5863, 0.583, 0.5863, 0.5931, 0.5884, 0.5931, 0.5884, 0.583, 0.5905, 0.583, 0.5905, 0.5931, 0.5926, 0.5931, 0.5926, 0.583, 0.5948, 0.583, 0.5948, 0.5931, 0.5969, 0.5931, 0.5969, 0.583, 0.599, 0.583, 0.599, 0.5931, 0.6011, 0.5931, 0.6011, 0.583, 0.6032, 0.583, 0.6032, 0.5931, 0.6053, 0.5931, 0.6053, 0.583, 0.5651, 0.583, 0.5651, 0.5931, 0.5673, 0.5931, 0.5673, 0.583, 0.5694, 0.583, 0.5694, 0.5931, 0.5715, 0.5931, 0.5715, 0.583, 0.5778, 0.583, 0.5778, 0.5931, 0.5799, 0.5931, 0.5799, 0.583, 0.5715, 0.583, 0.5715, 0.5931, 0.5736, 0.5931, 0.5736, 0.583, 0.5821, 0.583, 0.5821, 0.5931, 0.5842, 0.5931, 0.5842, 0.583, 0.5969, 0.583, 0.5969, 0.5931, 0.599, 0.5931, 0.599, 0.583, 0.6011, 0.583, 0.6011, 0.5931, 0.6032, 0.5931, 0.6032, 0.583, 0.6053, 0.583, 0.6053, 0.5931, 0.6074, 0.5931, 0.6074, 0.583, 0.5673, 0.583, 0.5673, 0.5931, 0.5694, 0.5931, 0.5694, 0.583, 0.9295, 0.4106, 0.928, 0.4117, 0.9269, 0.4132, 0.9263, 0.4149, 0.9263, 0.4168, 0.9269, 0.4185, 0.928, 0.42, 0.9295, 0.4211, 0.9312, 0.4216, 0.9331, 0.4216, 0.9348, 0.4211, 0.9363, 0.42, 0.9374, 0.4185, 0.938, 0.4167, 0.9379, 0.4149, 0.9374, 0.4132, 0.9363, 0.4117, 0.9348, 0.4106, 0.933, 0.41, 0.9312, 0.41, 0.5757, 0.583, 0.5757, 0.5931, 0.5778, 0.5931, 0.5778, 0.583, 0.5799, 0.583, 0.5799, 0.5931, 0.5821, 0.5931, 0.5821, 0.583, 0.5842, 0.583, 0.5842, 0.5931, 0.5863, 0.5931, 0.5863, 0.583, 0.5884, 0.583, 0.5884, 0.5931, 0.5905, 0.5931, 0.5905, 0.583, 0.5926, 0.583, 0.5926, 0.5931, 0.5948, 0.5931, 0.5948, 0.583, 0.5757, 0.583, 0.5757, 0.5817, 0.5736, 0.5817, 0.5736, 0.583, 0.5799, 0.583, 0.5799, 0.5817, 0.5778, 0.5817, 0.5778, 0.583, 0.5842, 0.583, 0.5842, 0.5817, 0.5821, 0.5817, 0.5821, 0.583, 0.5884, 0.583, 0.5884, 0.5817, 0.5863, 0.5817, 0.5863, 0.583, 0.5926, 0.583, 0.5926, 0.5817, 0.5905, 0.5817, 0.5905, 0.583, 0.5969, 0.583, 0.5969, 0.5817, 0.5948, 0.5817, 0.5948, 0.583, 0.6011, 0.583, 0.6011, 0.5817, 0.599, 0.5817, 0.599, 0.583, 0.6053, 0.583, 0.6053, 0.5817, 0.6032, 0.5817, 0.6032, 0.583, 0.5673, 0.583, 0.5673, 0.5817, 0.5651, 0.5817, 0.5651, 0.583, 0.5715, 0.583, 0.5715, 0.5817, 0.5694, 0.5817, 0.5694, 0.583, 0.6032, 0.583, 0.6032, 0.5817, 0.6011, 0.5817, 0.6011, 0.583, 0.6074, 0.583, 0.6074, 0.5817, 0.6053, 0.5817, 0.6053, 0.583, 0.5694, 0.583, 0.5694, 0.5817, 0.5673, 0.5817, 0.5673, 0.583, 0.5736, 0.583, 0.5736, 0.5817, 0.5715, 0.5817, 0.5715, 0.583, 0.5778, 0.583, 0.5778, 0.5817, 0.5757, 0.5817, 0.5757, 0.583, 0.5821, 0.583, 0.5821, 0.5817, 0.5799, 0.5817, 0.5799, 0.583, 0.5863, 0.583, 0.5863, 0.5817, 0.5842, 0.5817, 0.5842, 0.583, 0.5905, 0.583, 0.5905, 0.5817, 0.5884, 0.5817, 0.5884, 0.583, 0.5948, 0.583, 0.5948, 0.5817, 0.5926, 0.5817, 0.5926, 0.583, 0.599, 0.583, 0.599, 0.5817, 0.5969, 0.5817, 0.5969, 0.583, 0.5736, 0.583, 0.5736, 0.5931, 0.5757, 0.5931, 0.5757, 0.583, 0.6741, 0.2834, 0.6762, 0.2834, 0.6762, 0.2935, 0.6741, 0.2935, 0.6783, 0.2834, 0.6805, 0.2834, 0.6805, 0.2935, 0.6783, 0.2935, 0.6826, 0.2834, 0.6847, 0.2834, 0.6847, 0.2935, 0.6826, 0.2935, 0.6868, 0.2834, 0.6889, 0.2834, 0.6889, 0.2935, 0.6868, 0.2935, 0.691, 0.2834, 0.6931, 0.2834, 0.6931, 0.2935, 0.691, 0.2935, 0.653, 0.2834, 0.6551, 0.2834, 0.6551, 0.2935, 0.653, 0.2935, 0.6572, 0.2834, 0.6593, 0.2834, 0.6593, 0.2935, 0.6572, 0.2935, 0.6656, 0.2834, 0.6678, 0.2834, 0.6678, 0.2935, 0.6656, 0.2935, 0.6593, 0.2834, 0.6614, 0.2834, 0.6614, 0.2935, 0.6593, 0.2935, 0.6699, 0.2834, 0.672, 0.2834, 0.672, 0.2935, 0.6699, 0.2935, 0.6847, 0.2834, 0.6868, 0.2834, 0.6868, 0.2935, 0.6847, 0.2935, 0.6889, 0.2834, 0.691, 0.2834, 0.691, 0.2935, 0.6889, 0.2935, 0.6931, 0.2834, 0.6953, 0.2834, 0.6953, 0.2935, 0.6931, 0.2935, 0.6551, 0.2834, 0.6572, 0.2834, 0.6572, 0.2935, 0.6551, 0.2935, 0.9295, 0.3741, 0.9312, 0.3735, 0.933, 0.3735, 0.9348, 0.3741, 0.9363, 0.3751, 0.9374, 0.3766, 0.9379, 0.3784, 0.938, 0.3802, 0.9374, 0.382, 0.9363, 0.3835, 0.9348, 0.3845, 0.9331, 0.3851, 0.9312, 0.3851, 0.9295, 0.3845, 0.928, 0.3835, 0.9269, 0.382, 0.9263, 0.3802, 0.9263, 0.3784, 0.9269, 0.3766, 0.928, 0.3751, 0.6635, 0.2834, 0.6656, 0.2834, 0.6656, 0.2935, 0.6635, 0.2935, 0.6678, 0.2834, 0.6699, 0.2834, 0.6699, 0.2935, 0.6678, 0.2935, 0.672, 0.2834, 0.6741, 0.2834, 0.6741, 0.2935, 0.672, 0.2935, 0.6762, 0.2834, 0.6783, 0.2834, 0.6783, 0.2935, 0.6762, 0.2935, 0.6805, 0.2834, 0.6826, 0.2834, 0.6826, 0.2935, 0.6805, 0.2935, 0.6635, 0.2834, 0.6614, 0.2834, 0.6614, 0.2821, 0.6635, 0.2821, 0.6678, 0.2834, 0.6656, 0.2834, 0.6656, 0.2821, 0.6678, 0.2821, 0.672, 0.2834, 0.6699, 0.2834, 0.6699, 0.2821, 0.672, 0.2821, 0.6762, 0.2834, 0.6741, 0.2834, 0.6741, 0.2821, 0.6762, 0.2821, 0.6805, 0.2834, 0.6783, 0.2834, 0.6783, 0.2821, 0.6805, 0.2821, 0.6847, 0.2834, 0.6826, 0.2834, 0.6826, 0.2821, 0.6847, 0.2821, 0.6889, 0.2834, 0.6868, 0.2834, 0.6868, 0.2821, 0.6889, 0.2821, 0.6931, 0.2834, 0.691, 0.2834, 0.691, 0.2821, 0.6931, 0.2821, 0.6551, 0.2834, 0.653, 0.2834, 0.653, 0.2821, 0.6551, 0.2821, 0.6593, 0.2834, 0.6572, 0.2834, 0.6572, 0.2821, 0.6593, 0.2821, 0.691, 0.2834, 0.6889, 0.2834, 0.6889, 0.2821, 0.691, 0.2821, 0.6953, 0.2834, 0.6931, 0.2834, 0.6931, 0.2821, 0.6953, 0.2821, 0.6572, 0.2834, 0.6551, 0.2834, 0.6551, 0.2821, 0.6572, 0.2821, 0.6614, 0.2834, 0.6593, 0.2834, 0.6593, 0.2821, 0.6614, 0.2821, 0.6656, 0.2834, 0.6635, 0.2834, 0.6635, 0.2821, 0.6656, 0.2821, 0.6699, 0.2834, 0.6678, 0.2834, 0.6678, 0.2821, 0.6699, 0.2821, 0.6741, 0.2834, 0.672, 0.2834, 0.672, 0.2821, 0.6741, 0.2821, 0.6783, 0.2834, 0.6762, 0.2834, 0.6762, 0.2821, 0.6783, 0.2821, 0.6826, 0.2834, 0.6805, 0.2834, 0.6805, 0.2821, 0.6826, 0.2821, 0.6868, 0.2834, 0.6847, 0.2834, 0.6847, 0.2821, 0.6868, 0.2821, 0.6614, 0.2834, 0.6635, 0.2834, 0.6635, 0.2935, 0.6614, 0.2935])
me_plane_001.materials.append(mat_cheesebox_01)
me_plane_001.use_remesh_fix_poles = True
me_plane_001.use_remesh_preserve_attributes = False
me_plane_001.use_mirror_vertex_groups = False
me_plane_001.update()
me_plane_001.normals_split_custom_set([tuple(v) for v in zip(*[iter([-0.8899, -0.3171, -0.328, -0.9795, -0.01225, -0.201, -0.9799, -0.01139, -0.1992, -0.9089, -0.2739, -0.3143, 0.01165, -0.9987, -0.04945, 0.2996, -0.9524, -0.05633, 0.2756, -0.9523, 0.1306, 0.02925, -0.9894, 0.142, -0.0002226, 0.2444, -0.9697, -0.03863, 0.2137, -0.9761, -0.07417, 0.188, -0.9794, -0.0002215, 0.2444, -0.9697, -0.9432, 0.1469, 0.298, -0.9783, 0.1418, 0.1509, -0.9949, -0.0002166, 0.1005, -0.9777, 0.00667, 0.21, -6.9e-05, -0.2704, -0.9628, -6.662e-05, -0.2703, -0.9628, 0.003129, -0.3382, -0.9411, -0.001114, -0.3234, -0.9463, -0.01171, -0.02334, -0.9997, -0.0206, 0.01511, -0.9997, -0.01226, 0.009852, -0.9999, 0.0, 0.0, 1.0, 0.0, 0.0, 1.0, 0.0, 0.0, 1.0, 0.0, 0.0, 1.0, 0.0, 0.0, 1.0, 0.0, 0.0, 1.0, 0.0, 0.0, 1.0, -0.0002122, 0.9993, 0.03869, -0.0005424, 1.0, -0.0005761, -0.0005424, 1.0, -0.0005761, -0.0001978, 0.9999, 0.01193, 0.008347, -0.9892, -0.1461, 0.008399, -0.9892, -0.1461, -0.0009846, -0.9874, -0.1583, -0.01504, -0.9698, -0.2433, 2.664e-07, -7.894e-09, 1.0, 6.987e-09, 4.967e-09, 1.0, 8.835e-08, 9.836e-09, 1.0, 2.652e-07, -7.635e-09, 1.0, -0.0002577, -0.9994, 0.03481, -0.0007359, -1.0, -0.0004459, -0.0007607, -1.0, -0.001783, -0.0007607, -1.0, -0.001783, -0.0002122, 0.9993, 0.03869, -0.0001978, 0.9999, 0.01193, 0.01513, 0.8248, 0.5653, -0.0003496, -7.828e-05, -1.0, 0.009846, 0.01003, -0.9999, 0.009671, -0.009178, -0.9999, -0.007027, -0.01435, -0.9999, 0.0001233, -0.0003532, -1.0, -0.0002122, 0.9993, 0.03869, 0.01513, 0.8248, 0.5653, -0.001372, 0.9951, 0.09868, 0.0007033, 1.0, -0.008948, 0.008916, 0.9999, 0.009769, 0.009007, 0.9913, 0.1314, 0.002018, 0.9865, 0.1637, 2.652e-07, -7.635e-09, 1.0, 2.132e-07, -1.867e-08, 1.0, 3.871e-07, -9.302e-09, 1.0, 2.664e-07, -7.894e-09, 1.0, -0.2318, -0.9132, -0.3351, -0.01504, -0.9698, -0.2433, -0.0153, -0.9695, -0.2447, -0.2691, -0.8987, -0.3463, -0.05598, 0.05144, -0.9971, -0.05598, 0.05144, -0.9971, -0.05598, 0.05144, -0.9971, -0.01226, 0.009852, -0.9999, -0.0206, 0.01511, -0.9997, -0.1824, 0.005384, -0.9832, -0.1166, -0.02179, -0.9929, -0.1205, -0.02309, -0.9924, -0.1802, 0.05578, -0.982, -0.1205, 0.02277, -0.9925, -0.1874, 0.01514, -0.9822, -0.1947, -0.01287, -0.9808, -0.1127, 0.02024, -0.9934, 0.002018, 0.9865, 0.1637, 0.009007, 0.9913, 0.1314, 0.009628, 0.9647, 0.263, 0.004589, 0.9453, 0.3262, -0.3165, -0.948, -0.03181, -0.3442, -0.9365, -0.06763, 0.002714, -0.9956, -0.09398, -0.0006533, -0.9989, -0.04689, 0.00642, 0.3315, -0.9435, -0.0002226, 0.2444, -0.9697, -0.0002215, 0.2444, -0.9697, 0.006439, 0.3317, -0.9434, -0.9996, 0.006922, -0.02694, -0.9985, 0.01456, -0.0532, -0.9918, -0.1191, -0.04586, -0.9952, -0.09609, -0.02103, 4.191e-07, 0.0, 1.0, 4.304e-07, 0.0, 1.0, 7.401e-07, 0.0, 1.0, 3.871e-07, -9.302e-09, 1.0, -0.02218, -0.1936, -0.9808, 0.001918, -0.2762, -0.9611, 0.001912, -0.276, -0.9612, -0.03855, -0.1801, -0.9829, -0.01171, -0.02334, -0.9997, -0.007027, -0.01435, -0.9999, -0.04262, -0.07717, -0.9961, -0.04262, -0.07717, -0.9961, -0.04262, -0.07717, -0.9961, -0.9835, -0.001331, -0.1809, -0.9456, 0.2291, -0.2311, -0.9522, 0.2044, -0.2268, -0.9835, -0.001331, -0.1809, 1.0, -0.0003329, 0.000887, 1.0, -0.0003329, 0.000887, 1.0, -0.0003329, 0.000887, 1.0, -0.0003329, 0.000887, -0.9795, -0.01225, -0.201, -0.9835, -0.001331, -0.1809, -0.9835, -0.001331, -0.1809, -0.9799, -0.01139, -0.1992, 0.01165, -0.9987, -0.04945, 0.0005371, -0.9983, -0.05743, 0.002966, -0.993, -0.118, 0.001623, -0.9949, -0.1012, -0.9712, -0.02904, 0.2365, -0.9933, -0.01347, 0.1152, -0.9832, -0.06676, 0.1698, -0.9379, -0.04664, 0.3439, 0.0, 0.0, 1.0, 0.0, 0.0, 1.0, 0.0, 0.0, 1.0, 0.008916, 0.9999, 0.009769, -0.2212, 0.9751, -0.01739, -0.2303, 0.9653, 0.1232, 0.009007, 0.9913, 0.1314, -0.2443, -0.9467, 0.2098, -0.3081, -0.945, 0.1092, -0.009125, -0.9935, 0.1136, -0.01425, -0.9743, 0.2247, 2.584e-07, -6.504e-08, 1.0, 1.601e-07, -3.13e-08, 1.0, 1.568e-07, -1.108e-07, 1.0, 9.994e-07, -4.88e-08, 1.0, 8.178e-07, -6.216e-08, 1.0, 0.009007, 0.9913, 0.1314, -0.2303, 0.9653, 0.1232, -0.2324, 0.9418, 0.2431, 0.009628, 0.9647, 0.263, -0.3081, -0.945, 0.1092, -0.2443, -0.9467, 0.2098, -0.7979, -0.501, 0.3353, -0.8524, -0.4937, 0.1725, -0.8524, -0.4937, 0.1725, -0.7979, -0.501, 0.3353, -0.9379, -0.04664, 0.3439, -0.9832, -0.06676, 0.1698, -0.0006533, -0.9989, -0.04689, 0.002714, -0.9956, -0.09398, 0.002966, -0.993, -0.118, 0.0005371, -0.9983, -0.05743, -0.9884, 0.15, -0.02298, -0.9844, 0.1701, -0.04564, -0.9985, -0.01063, -0.05318, -0.9996, -0.008811, -0.02654, -0.8899, -0.3171, -0.328, -0.9089, -0.2739, -0.3143, -0.6068, -0.6878, -0.3985, -0.6118, -0.6833, -0.3984, -0.6118, -0.6833, -0.3984, -0.6068, -0.6878, -0.3985, -0.2318, -0.9132, -0.3351, -0.2691, -0.8987, -0.3463, -0.9522, 0.2044, -0.2268, -0.9456, 0.2291, -0.2311, -0.685, 0.6777, -0.2674, -0.6682, 0.6945, -0.2668, -0.6682, 0.6945, -0.2668, -0.685, 0.6777, -0.2674, -0.2407, 0.9447, -0.2229, -0.21, 0.953, -0.2183, -0.1947, -0.01287, -0.9808, -0.1874, 0.01514, -0.9822, -0.1314, -0.09893, -0.9864, -0.1236, -0.1059, -0.9867, -0.1236, -0.1059, -0.9867, -0.1314, -0.09893, -0.9864, -0.02218, -0.1936, -0.9808, -0.03855, -0.1801, -0.9829, -0.07417, 0.188, -0.9794, -0.03863, 0.2137, -0.9761, -0.1439, 0.1311, -0.9809, -0.1431, 0.1318, -0.9809, -0.1431, 0.1318, -0.9809, -0.1439, 0.1311, -0.9809, -0.1824, 0.005384, -0.9832, -0.1802, 0.05578, -0.982, -0.2212, 0.9751, -0.01739, -0.2475, 0.9682, -0.0355, -0.7557, 0.6506, -0.07513, -0.7575, 0.6517, -0.03884, -0.7575, 0.6517, -0.03884, -0.7557, 0.6506, -0.07513, -0.9844, 0.1701, -0.04564, -0.9884, 0.15, -0.02298, -0.2324, 0.9418, 0.2431, -0.2303, 0.9653, 0.1232, -0.7549, 0.6388, 0.1483, -0.7478, 0.5821, 0.3193, -0.7478, 0.5821, 0.3193, -0.7549, 0.6388, 0.1483, -0.9783, 0.1418, 0.1509, -0.9432, 0.1469, 0.298, -0.2407, 0.9447, -0.2229, -0.007427, 0.9848, -0.1737, -0.007291, 0.9848, -0.1736, -0.21, 0.953, -0.2183, -0.9933, -0.01347, 0.1152, -0.9712, -0.02904, 0.2365, -0.9777, 0.00667, 0.21, -0.9949, -0.0002166, 0.1005, -0.1205, 0.02277, -0.9925, -0.1127, 0.02024, -0.9934, -0.1205, -0.02309, -0.9924, -0.1166, -0.02179, -0.9929, -1.0, 1.242e-07, 8.898e-08, -1.0, 1.242e-07, 8.898e-08, -1.0, 1.242e-07, 8.898e-08, -1.0, 1.242e-07, 8.898e-08, -0.3165, -0.948, -0.03181, -0.3081, -0.945, 0.1092, -0.8524, -0.4937, 0.1725, -0.8455, -0.5332, -0.02918, 0.0001233, -0.0003532, -1.0, -0.007027, -0.01435, -0.9999, -0.01171, -0.02334, -0.9997, -0.01226, 0.009852, -0.9999, -0.01425, -0.9743, 0.2247, -0.009125, -0.9935, 0.1136, -0.007919, -0.9894, 0.1451, -0.01416, -0.9579, 0.2867, 0.03613, -0.9599, 0.278, -0.01416, -0.9579, 0.2867, -0.007919, -0.9894, 0.1451, 0.02925, -0.9894, 0.142, 0.004589, 0.9453, 0.3262, -0.01003, 0.9604, 0.2786, -0.007204, 0.9899, 0.1418, -0.0004274, 0.9853, 0.1709, 0.002018, 0.9865, 0.1637, 0.001918, -0.2762, -0.9611, -0.001114, -0.3234, -0.9463, 0.003129, -0.3382, -0.9411, 0.001912, -0.276, -0.9612, 0.2996, -0.9524, -0.05633, 0.7867, -0.61, -0.09476, 0.6672, -0.7266, 0.1642, 0.2756, -0.9523, 0.1306, 9.654e-07, 0.0, 1.0, 8.178e-07, -6.216e-08, 1.0, 9.994e-07, -4.88e-08, 1.0, 7.401e-07, 0.0, 1.0, -0.007427, 0.9848, -0.1737, 0.0008383, 0.9841, -0.1778, 6.728e-05, 0.9865, -0.1637, -0.007291, 0.9848, -0.1736, -0.01504, -0.9698, -0.2433, -0.0009846, -0.9874, -0.1583, -0.0153, -0.9695, -0.2447, 2.906e-05, -3.407e-05, 1.0, 2.906e-05, -3.407e-05, 1.0, 2.906e-05, -3.407e-05, 1.0, 2.906e-05, -3.407e-05, 1.0, 0.0, 0.0, 1.0, 9.654e-07, 0.0, 1.0, 7.401e-07, 0.0, 1.0, 3.871e-07, -9.302e-09, 1.0, 0.0, 0.0, 1.0, 4.191e-07, 0.0, 1.0, -0.9996, 0.006922, -0.02694, -0.9996, -0.008811, -0.02654, -0.9985, -0.01063, -0.05318, -0.9985, 0.01456, -0.0532, 0.0006051, -0.9974, 0.07193, -0.0007359, -1.0, -0.0004459, -0.0002577, -0.9994, 0.03481, 0.7423, 0.6671, -0.0633, 0.9819, 0.1861, -0.03464, 0.9717, 0.2232, -0.07729, 0.7425, 0.6614, -0.1059, 0.9328, -0.2882, -0.2165, 0.93, -0.2968, -0.217, 0.9827, 0.007595, -0.1853, 0.9827, 0.007447, -0.1852, -0.8455, -0.5332, -0.02918, -0.8524, -0.4937, 0.1725, -0.9832, -0.06676, 0.1698, -0.9952, -0.09609, -0.02103, -0.0007136, 0.3292, -0.9443, -0.0007774, 0.3303, -0.9439, 0.05655, 0.1796, -0.9821, 0.03177, 0.2072, -0.9778, 0.9466, 0.1438, 0.2887, 0.9854, 0.003769, 0.1705, 0.9969, -0.002899, 0.07839, 0.9781, 0.1512, 0.1433, 0.009671, -0.009178, -0.9999, 0.009846, 0.01003, -0.9999, 0.01574, 0.01443, -0.9998, 0.0158, -0.01354, -0.9998, 0.006439, 0.3317, -0.9434, 0.003999, 0.416, -0.9093, 0.002631, 0.4165, -0.9091, 0.00642, 0.3315, -0.9435, 0.0, 0.0, 1.0, 0.0, 0.0, 1.0, 0.0, 0.0, 1.0, 0.0002427, 0.9993, 0.03767, 0.0006806, 1.0, 0.001579, 0.0007187, 1.0, -0.0002217, 0.0007187, 1.0, -0.0002217, 0.0002413, -0.9994, 0.03427, 0.0007601, -1.0, -0.001716, 0.0007601, -1.0, -0.001716, 0.0007459, -1.0, -0.0007327, 0.9812, -0.1678, -0.09552, 0.7867, -0.61, -0.09476, 0.8235, -0.5348, -0.1892, 0.974, -0.1092, -0.1983, 0.0002427, 0.9993, 0.03767, -0.0002122, 0.9993, 0.03869, -0.001372, 0.9951, 0.09868, 0.0006806, 1.0, 0.001579, 0.0002427, 0.9993, 0.03767, -0.001372, 0.9951, 0.09868, 0.04289, 0.05019, -0.9978, 0.01574, 0.01443, -0.9998, 0.009846, 0.01003, -0.9999, 0.04289, 0.05019, -0.9978, 0.04289, 0.05019, -0.9978, 0.1391, 0.01026, -0.9902, 0.1304, 0.05593, -0.9899, 0.1418, -0.01684, -0.9897, 0.1416, -0.01598, -0.9898, 0.2263, 0.03423, -0.9735, 0.2422, 0.04065, -0.9694, 0.2357, -0.08138, -0.9684, 0.2836, -0.001927, -0.9589, -0.0008936, 0.9948, -0.1022, -0.0004274, 0.9853, 0.1709, -0.007204, 0.9899, 0.1418, -0.005667, 0.998, -0.06347, 0.002631, 0.4165, -0.9091, 0.003999, 0.416, -0.9093, -0.0007774, 0.3303, -0.9439, -0.0007136, 0.3292, -0.9443, 0.9969, 0.01176, -0.07733, 0.9812, -0.1678, -0.09552, 0.974, -0.1092, -0.1983, 0.9878, 0.01947, -0.1543, -5.622e-08, 0.0, 1.0, 6.987e-09, 4.967e-09, 1.0, 1.601e-07, -3.13e-08, 1.0, 1.424e-07, 0.0, 1.0, 0.3204, -0.9297, -0.1815, 0.335, -0.9242, -0.1834, 0.008399, -0.9892, -0.1461, 0.008347, -0.9892, -0.1461, 0.0158, -0.01354, -0.9998, 0.04233, -0.0455, -0.9981, 0.04233, -0.0455, -0.9981, 0.04233, -0.0455, -0.9981, 0.009671, -0.009178, -0.9999, 0.9808, 0.003615, -0.195, 0.9807, 0.003725, -0.1954, 0.9657, 0.1308, -0.2244, 0.9617, 0.1535, -0.227, -1.0, -1.902e-05, 0.0002245, -1.0, -1.902e-05, 0.0002245, -1.0, -1.902e-05, 0.0002245, -1.0, -1.902e-05, 0.0002245, 0.9827, 0.007447, -0.1852, 0.9827, 0.007595, -0.1853, 0.9807, 0.003725, -0.1954, 0.9808, 0.003615, -0.195, -0.005667, 0.998, -0.06347, -0.007204, 0.9899, 0.1418, 0.2244, 0.9661, 0.1277, 0.2359, 0.9711, -0.03562, 0.9862, -0.02053, 0.1646, 0.8985, -0.3216, 0.2988, 0.9421, -0.2972, 0.1555, 0.9971, -0.006109, 0.07605, 3.72e-07, 0.0, 1.0, 3.764e-07, 0.0, 1.0, 0.0, 0.0, 1.0, 0.0006051, -0.9974, 0.07193, 0.0002413, -0.9994, 0.03427, 0.0007459, -1.0, -0.0007327, 0.07989, -0.171, -0.982, 0.1254, -0.1436, -0.9817, -6.662e-05, -0.2703, -0.9628, -6.9e-05, -0.2704, -0.9628, 0.999, -0.007618, -0.04344, 0.9819, 0.1861, -0.03464, 0.9781, 0.1512, 0.1433, 0.9969, -0.002899, 0.07839, -0.007204, 0.9899, 0.1418, -0.01003, 0.9604, 0.2786, 0.2177, 0.9425, 0.2535, 0.2244, 0.9661, 0.1277, 0.2756, -0.9523, 0.1306, 0.6672, -0.7266, 0.1642, 0.5838, -0.7464, 0.3195, 0.2464, -0.9328, 0.263, 0.6672, -0.7266, 0.1642, 0.9421, -0.2972, 0.1555, 0.8985, -0.3216, 0.2988, 0.5838, -0.7464, 0.3195, 0.9328, -0.2882, -0.2165, 0.7002, -0.6794, -0.2196, 0.697, -0.6827, -0.2194, 0.93, -0.2968, -0.217, 0.7002, -0.6794, -0.2196, 0.335, -0.9242, -0.1834, 0.3204, -0.9297, -0.1815, 0.697, -0.6827, -0.2194, 0.9657, 0.1308, -0.2244, 0.6843, 0.6843, -0.2518, 0.7026, 0.6653, -0.2526, 0.9617, 0.1535, -0.227, 0.6843, 0.6843, -0.2518, 0.1456, 0.9697, -0.1964, 0.1792, 0.9632, -0.2001, 0.7026, 0.6653, -0.2526, 0.2357, -0.08138, -0.9684, 0.202, -0.1119, -0.973, 0.2015, -0.1175, -0.9724, 0.2836, -0.001927, -0.9589, 0.202, -0.1119, -0.973, 0.1254, -0.1436, -0.9817, 0.07989, -0.171, -0.982, 0.2015, -0.1175, -0.9724, 0.05655, 0.1796, -0.9821, 0.1022, 0.1234, -0.9871, 0.1038, 0.1211, -0.9872, 0.03177, 0.2072, -0.9778, 0.1022, 0.1234, -0.9871, 0.1304, 0.05593, -0.9899, 0.1391, 0.01026, -0.9902, 0.1038, 0.1211, -0.9872, 0.7423, 0.6671, -0.0633, 0.2359, 0.9711, -0.03562, 0.2244, 0.9661, 0.1277, 0.741, 0.6537, 0.154, 0.9969, 0.01176, -0.07733, 0.999, -0.007618, -0.04344, 0.9969, -0.002899, 0.07839, 0.9971, -0.006109, 0.07605, 0.2177, 0.9425, 0.2535, 0.742, 0.5835, 0.3301, 0.741, 0.6537, 0.154, 0.2244, 0.9661, 0.1277, 0.742, 0.5835, 0.3301, 0.9466, 0.1438, 0.2887, 0.9781, 0.1512, 0.1433, 0.741, 0.6537, 0.154, 0.1792, 0.9632, -0.2001, 0.1456, 0.9697, -0.1964, 0.007311, 0.9843, -0.1763, 0.007446, 0.9843, -0.1764, 0.9971, -0.006109, 0.07605, 0.9969, -0.002899, 0.07839, 0.9854, 0.003769, 0.1705, 0.9862, -0.02053, 0.1646, 0.2263, 0.03423, -0.9735, 0.1416, -0.01598, -0.9898, 0.1418, -0.01684, -0.9897, 0.2422, 0.04065, -0.9694, 0.0002413, -0.9994, 0.03427, 0.0006051, -0.9974, 0.07193, -0.0002577, -0.9994, 0.03481, 1.0, 3.387e-08, -2.306e-07, 1.0, 3.387e-08, -2.306e-07, 1.0, 3.387e-08, -2.306e-07, 1.0, 3.387e-08, -2.306e-07, 0.007446, 0.9843, -0.1764, 0.007311, 0.9843, -0.1763, 0.0007283, 0.9841, -0.1778, -0.0004178, 0.9849, -0.1732, 1.583e-07, -1.069e-14, 1.0, 1.583e-07, -1.069e-14, 1.0, 1.583e-07, -1.069e-14, 1.0, 1.583e-07, -1.069e-14, 1.0, 1.424e-07, 0.0, 1.0, 1.601e-07, -3.13e-08, 1.0, 2.584e-07, -6.504e-08, 1.0, 3.764e-07, 0.0, 1.0, 3.72e-07, 0.0, 1.0, 8.835e-08, 9.836e-09, 1.0, 6.987e-09, 4.967e-09, 1.0, -5.622e-08, 0.0, 1.0, 0.0, 0.0, 1.0, 0.0, 0.0, 1.0, -0.0004178, 0.9849, -0.1732, 0.0007283, 0.9841, -0.1778, 6.728e-05, 0.9865, -0.1637, 0.0008383, 0.9841, -0.1778, 0.2464, -0.9328, 0.263, 0.03613, -0.9599, 0.278, 0.02925, -0.9894, 0.142, 0.2756, -0.9523, 0.1306, -0.0008936, 0.9948, -0.1022, 0.0007033, 1.0, -0.008948, 0.002018, 0.9865, 0.1637, -0.0004274, 0.9853, 0.1709, 0.009513, 0.9778, -0.2092, 0.01045, 0.9853, -0.1707, 0.0007033, 1.0, -0.008948, -0.0008936, 0.9948, -0.1022, 0.9878, 0.01947, -0.1543, 0.9962, -0.006011, -0.08722, 0.999, -0.007618, -0.04344, 0.9969, 0.01176, -0.07733, 0.7425, 0.6614, -0.1059, 0.2907, 0.9535, -0.08001, 0.2359, 0.9711, -0.03562, 0.7423, 0.6671, -0.0633, 0.9962, -0.006011, -0.08722, 0.9717, 0.2232, -0.07729, 0.9819, 0.1861, -0.03464, 0.999, -0.007618, -0.04344, -0.006469, 0.9921, -0.125, -0.005667, 0.998, -0.06347, 0.2359, 0.9711, -0.03562, 0.2907, 0.9535, -0.08001, 0.9971, -0.006109, 0.07605, 0.9421, -0.2972, 0.1555, 0.9812, -0.1678, -0.09552, 0.9969, 0.01176, -0.07733, 0.009513, 0.9778, -0.2092, -0.0008936, 0.9948, -0.1022, -0.005667, 0.998, -0.06347, -0.006469, 0.9921, -0.125, 0.9421, -0.2972, 0.1555, 0.6672, -0.7266, 0.1642, 0.7867, -0.61, -0.09476, 0.9812, -0.1678, -0.09552, -0.8284, -0.5571, -0.05877, -0.8455, -0.5332, -0.02918, -0.9952, -0.09609, -0.02103, -0.9918, -0.1191, -0.04586, 0.741, 0.6537, 0.154, 0.9781, 0.1512, 0.1433, 0.9819, 0.1861, -0.03464, 0.7423, 0.6671, -0.0633, -0.9933, -0.01347, 0.1152, -0.9949, -0.0002166, 0.1005, -0.9996, -0.008811, -0.02654, -0.9996, 0.006922, -0.02694, 0.3381, -0.9326, -0.1265, 0.8235, -0.5348, -0.1892, 0.7867, -0.61, -0.09476, 0.2996, -0.9524, -0.05633, -0.3442, -0.9365, -0.06763, -0.3165, -0.948, -0.03181, -0.8455, -0.5332, -0.02918, -0.8284, -0.5571, -0.05877, -0.7549, 0.6388, 0.1483, -0.7575, 0.6517, -0.03884, -0.9884, 0.15, -0.02298, -0.9783, 0.1418, 0.1509, -0.2303, 0.9653, 0.1232, -0.2212, 0.9751, -0.01739, -0.7575, 0.6517, -0.03884, -0.7549, 0.6388, 0.1483, -0.9783, 0.1418, 0.1509, -0.9884, 0.15, -0.02298, -0.9996, -0.008811, -0.02654, -0.9949, -0.0002166, 0.1005, -0.009125, -0.9935, 0.1136, -0.0006533, -0.9989, -0.04689, 0.0005371, -0.9983, -0.05743, -0.007919, -0.9894, 0.1451, 0.009437, 0.9997, 0.02187, -0.2475, 0.9682, -0.0355, -0.2212, 0.9751, -0.01739, 0.008916, 0.9999, 0.009769, 0.02925, -0.9894, 0.142, -0.007919, -0.9894, 0.1451, 0.0005371, -0.9983, -0.05743, 0.01165, -0.9987, -0.04945, -0.9933, -0.01347, 0.1152, -0.9996, 0.006922, -0.02694, -0.9952, -0.09609, -0.02103, -0.9832, -0.06676, 0.1698, -0.3081, -0.945, 0.1092, -0.3165, -0.948, -0.03181, -0.0006533, -0.9989, -0.04689, -0.009125, -0.9935, 0.1136, 0.01045, 0.9853, -0.1707, 0.009437, 0.9997, 0.02187, 0.008916, 0.9999, 0.009769, 0.0007033, 1.0, -0.008948, 0.001623, -0.9949, -0.1012, 0.3381, -0.9326, -0.1265, 0.2996, -0.9524, -0.05633, 0.01165, -0.9987, -0.04945, 4.304e-07, 0.0, 1.0, 0.0, 0.0, 1.0, 7.401e-07, 0.0, 1.0, 0.0, 0.0, 1.0, 0.0, 0.0, 1.0, 7.401e-07, 0.0, 1.0, 2.132e-07, -1.867e-08, 1.0, 0.0, 0.0, 1.0, 0.0, 0.0, 1.0, 3.871e-07, -9.302e-09, 1.0, -0.309, -0.951, -0.006071, -0.5878, -0.809, -0.006075, -0.5878, -0.809, 4.187e-06, -0.309, -0.9511, 1.903e-06, -0.809, -0.5878, -0.006073, -0.951, -0.309, -0.006072, -0.9511, -0.309, 4.901e-06, -0.809, -0.5878, 5.139e-06, -1.0, 7.801e-06, -0.006076, -0.951, 0.309, -0.006076, -0.9511, 0.309, 6.994e-06, -1.0, 9.124e-08, 6.185e-06, -0.809, 0.5878, -0.006076, -0.5878, 0.809, -0.006072, -0.5878, 0.809, 4.568e-06, -0.809, 0.5878, 5.519e-06, -0.309, 0.951, -0.00607, 5.934e-06, 1.0, -0.006067, 5.628e-06, 1.0, 2.664e-06, -0.309, 0.9511, 4.187e-06, 0.309, 0.951, -0.006062, 0.5878, 0.809, -0.00606, 0.5878, 0.809, -9.516e-07, 0.309, 0.9511, 3.807e-07, 0.809, 0.5878, -0.006058, 0.951, 0.309, -0.006058, 0.9511, 0.309, -2.76e-06, 0.809, 0.5878, -1.142e-06, 0.809, -0.5878, -0.00606, 0.5878, -0.809, -0.00606, 0.5878, -0.809, -2.284e-06, 0.809, -0.5878, -3.616e-06, 0.951, 0.309, -0.006058, 1.0, -3.454e-06, -0.006059, 1.0, 4.754e-07, -3.854e-06, 0.9511, 0.309, -2.76e-06, 0.309, -0.951, -0.006063, -3.063e-06, -1.0, -0.00607, -2.973e-06, -1.0, 7.613e-07, 0.309, -0.9511, 9.526e-13, -0.951, 0.309, -0.006076, -0.809, 0.5878, -0.006076, -0.809, 0.5878, 5.519e-06, -0.9511, 0.309, 6.994e-06, -0.5878, 0.809, -0.006072, -0.309, 0.951, -0.00607, -0.309, 0.9511, 4.187e-06, -0.5878, 0.809, 4.568e-06, 5.934e-06, 1.0, -0.006067, 0.309, 0.951, -0.006062, 0.309, 0.9511, 3.807e-07, 5.628e-06, 1.0, 2.664e-06, 0.5878, 0.809, -0.00606, 0.809, 0.5878, -0.006058, 0.809, 0.5878, -1.142e-06, 0.5878, 0.809, -9.516e-07, -1.788e-05, 3.513e-06, 1.0, -1.648e-05, -2.235e-06, 1.0, -5.71e-05, -3.523e-05, 1.0, -1.645e-05, -3.189e-06, 1.0, -6.694e-06, -6.795e-06, 1.0, -6.109e-06, -1.848e-06, 1.0, -6.691e-06, 1.341e-06, 1.0, -5.96e-06, 1.58e-06, 1.0, -1.538e-05, -6.109e-06, 1.0, -1.496e-05, 8.08e-06, 1.0, -8.136e-06, -1.428e-05, 1.0, -2.652e-06, -5.916e-06, 1.0, -6.795e-06, -6.318e-06, 1.0, -1.162e-06, -8.106e-06, 1.0, 3.39e-07, -3.457e-06, 1.0, 3.848e-06, -6.258e-07, 1.0, -1.043e-07, 7.182e-06, 1.0, -6.229e-06, 1.168e-05, 1.0, -7.808e-06, 1.72e-05, 1.0, -1.35e-05, 1.078e-05, 1.0, 0.951, -0.309, -0.006055, 0.809, -0.5878, -0.00606, 0.809, -0.5878, -3.616e-06, 0.9511, -0.309, -3.378e-06, 0.5878, -0.809, -0.00606, 0.309, -0.951, -0.006063, 0.309, -0.9511, 9.526e-13, 0.5878, -0.809, -2.284e-06, -3.063e-06, -1.0, -0.00607, -0.309, -0.951, -0.006071, -0.309, -0.9511, 1.903e-06, -2.973e-06, -1.0, 7.613e-07, -0.5878, -0.809, -0.006075, -0.809, -0.5878, -0.006073, -0.809, -0.5878, 5.139e-06, -0.5878, -0.809, 4.187e-06, -0.951, -0.309, -0.006072, -1.0, 7.801e-06, -0.006076, -1.0, 9.124e-08, 6.185e-06, -0.9511, -0.309, 4.901e-06, 0.951, -0.309, -0.006055, 1.0, -3.454e-06, -0.006059, -1.788e-05, 3.513e-06, 1.0, -1.35e-05, 1.078e-05, 1.0, 0.5878, -0.809, -0.00606, 0.809, -0.5878, -0.00606, -7.808e-06, 1.72e-05, 1.0, -6.229e-06, 1.168e-05, 1.0, -3.063e-06, -1.0, -0.00607, 0.309, -0.951, -0.006063, -1.043e-07, 7.182e-06, 1.0, 3.848e-06, -6.258e-07, 1.0, -0.5878, -0.809, -0.006075, -0.309, -0.951, -0.006071, 3.39e-07, -3.457e-06, 1.0, -1.162e-06, -8.106e-06, 1.0, -0.951, -0.309, -0.006072, -0.809, -0.5878, -0.006073, -6.795e-06, -6.318e-06, 1.0, -2.652e-06, -5.916e-06, 1.0, -0.951, 0.309, -0.006076, -1.0, 7.801e-06, -0.006076, -8.136e-06, -1.428e-05, 1.0, -1.496e-05, 8.08e-06, 1.0, -0.5878, 0.809, -0.006072, -0.809, 0.5878, -0.006076, -1.538e-05, -6.109e-06, 1.0, -5.96e-06, 1.58e-06, 1.0, 5.934e-06, 1.0, -0.006067, -0.309, 0.951, -0.00607, -6.691e-06, 1.341e-06, 1.0, -6.109e-06, -1.848e-06, 1.0, 0.5878, 0.809, -0.00606, 0.309, 0.951, -0.006062, -6.694e-06, -6.795e-06, 1.0, -1.645e-05, -3.189e-06, 1.0, 0.951, 0.309, -0.006058, 0.809, 0.5878, -0.006058, -5.71e-05, -3.523e-05, 1.0, -1.648e-05, -2.235e-06, 1.0, -0.309, 0.951, -0.00607, -0.5878, 0.809, -0.006072, -5.96e-06, 1.58e-06, 1.0, -6.691e-06, 1.341e-06, 1.0, 0.309, 0.951, -0.006062, 5.934e-06, 1.0, -0.006067, -6.109e-06, -1.848e-06, 1.0, -6.694e-06, -6.795e-06, 1.0, 0.809, 0.5878, -0.006058, 0.5878, 0.809, -0.00606, -1.645e-05, -3.189e-06, 1.0, -5.71e-05, -3.523e-05, 1.0, 1.0, -3.454e-06, -0.006059, 0.951, 0.309, -0.006058, -1.648e-05, -2.235e-06, 1.0, -1.788e-05, 3.513e-06, 1.0, 0.809, -0.5878, -0.00606, 0.951, -0.309, -0.006055, -1.35e-05, 1.078e-05, 1.0, -7.808e-06, 1.72e-05, 1.0, 0.309, -0.951, -0.006063, 0.5878, -0.809, -0.00606, -6.229e-06, 1.168e-05, 1.0, -1.043e-07, 7.182e-06, 1.0, -0.309, -0.951, -0.006071, -3.063e-06, -1.0, -0.00607, 3.848e-06, -6.258e-07, 1.0, 3.39e-07, -3.457e-06, 1.0, -0.809, -0.5878, -0.006073, -0.5878, -0.809, -0.006075, -1.162e-06, -8.106e-06, 1.0, -6.795e-06, -6.318e-06, 1.0, -1.0, 7.801e-06, -0.006076, -0.951, -0.309, -0.006072, -2.652e-06, -5.916e-06, 1.0, -8.136e-06, -1.428e-05, 1.0, -0.809, 0.5878, -0.006076, -0.951, 0.309, -0.006076, -1.496e-05, 8.08e-06, 1.0, -1.538e-05, -6.109e-06, 1.0, 1.0, -3.454e-06, -0.006059, 0.951, -0.309, -0.006055, 0.9511, -0.309, -3.378e-06, 1.0, 4.754e-07, -3.854e-06, -0.309, 0.951, -0.00607, -0.309, 0.9511, 2.026e-06, -0.5878, 0.809, 3.858e-06, -0.5878, 0.809, -0.006074, -0.809, 0.5878, -0.006072, -0.809, 0.5878, 4.657e-06, -0.9511, 0.309, 4.805e-06, -0.951, 0.309, -0.006072, -1.0, 1.233e-08, -0.006075, -1.0, -7.684e-08, 6.229e-06, -0.9511, -0.309, 7.234e-06, -0.951, -0.309, -0.006074, -0.809, -0.5878, -0.006075, -0.809, -0.5878, 5.7e-06, -0.5878, -0.809, 4.145e-06, -0.5878, -0.809, -0.006071, -0.309, -0.951, -0.00607, -0.309, -0.9511, 3.39e-06, 5.763e-06, -1.0, 2.123e-06, 1.27e-06, -1.0, -0.006066, 0.309, -0.951, -0.006061, 0.309, -0.9511, 2.141e-07, 0.5878, -0.809, -1.165e-06, 0.5878, -0.809, -0.006061, 0.809, -0.5878, -0.006057, 0.809, -0.5878, -1.375e-06, 0.9511, -0.309, -2.795e-06, 0.951, -0.309, -0.006055, 0.809, 0.5878, -0.006058, 0.809, 0.5878, -3.565e-06, 0.5878, 0.809, -2.246e-06, 0.5878, 0.809, -0.006061, 0.951, -0.309, -0.006055, 0.9511, -0.309, -2.795e-06, 1.0, -4.754e-07, -3.834e-06, 1.0, -2.706e-06, -0.006058, 0.309, 0.951, -0.006064, 0.309, 0.9511, 9.526e-13, -2.891e-06, 1.0, 8.465e-07, 4.476e-06, 1.0, -0.00607, -0.951, -0.309, -0.006074, -0.9511, -0.309, 7.234e-06, -0.809, -0.5878, 5.7e-06, -0.809, -0.5878, -0.006075, -0.5878, -0.809, -0.006071, -0.5878, -0.809, 4.145e-06, -0.309, -0.9511, 3.39e-06, -0.309, -0.951, -0.00607, 1.27e-06, -1.0, -0.006066, 5.763e-06, -1.0, 2.123e-06, 0.309, -0.9511, 2.141e-07, 0.309, -0.951, -0.006061, 0.5878, -0.809, -0.006061, 0.5878, -0.809, -1.165e-06, 0.809, -0.5878, -1.375e-06, 0.809, -0.5878, -0.006057, -1.803e-05, 1.017e-05, 1.0, -1.588e-05, -8.956e-06, 1.0, -1.669e-05, -7.868e-06, 1.0, -1.444e-05, -3.695e-06, 1.0, -5.886e-06, -4.59e-06, 1.0, -5.174e-06, 2.086e-07, 1.0, -3.994e-06, 6.855e-07, 1.0, -1.01e-05, -9.835e-07, 1.0, -8.166e-06, 1.371e-06, 1.0, -3.576e-06, 1.438e-06, 1.0, -6.914e-06, -1.339e-05, 1.0, -1.469e-05, -9.239e-07, 1.0, 8.047e-07, -1.267e-05, 1.0, -4.619e-07, -3.844e-06, 1.0, 3.815e-06, -4.411e-06, 1.0, 2.656e-06, 3.606e-06, 1.0, -5.066e-07, 9.656e-06, 1.0, -5.722e-06, 9.418e-06, 1.0, -5.606e-05, 3.922e-05, 1.0, -1.657e-05, 1.051e-05, 1.0, 0.951, 0.309, -0.006053, 0.9511, 0.309, -3.364e-06, 0.809, 0.5878, -3.565e-06, 0.809, 0.5878, -0.006058, 0.5878, 0.809, -0.006061, 0.5878, 0.809, -2.246e-06, 0.309, 0.9511, 9.526e-13, 0.309, 0.951, -0.006064, 4.476e-06, 1.0, -0.00607, -2.891e-06, 1.0, 8.465e-07, -0.309, 0.9511, 2.026e-06, -0.309, 0.951, -0.00607, -0.5878, 0.809, -0.006074, -0.5878, 0.809, 3.858e-06, -0.809, 0.5878, 4.657e-06, -0.809, 0.5878, -0.006072, -0.951, 0.309, -0.006072, -0.9511, 0.309, 4.805e-06, -1.0, -7.684e-08, 6.229e-06, -1.0, 1.233e-08, -0.006075, 0.951, 0.309, -0.006053, -1.588e-05, -8.956e-06, 1.0, -1.803e-05, 1.017e-05, 1.0, 1.0, -2.706e-06, -0.006058, 0.5878, 0.809, -0.006061, -1.444e-05, -3.695e-06, 1.0, -1.669e-05, -7.868e-06, 1.0, 0.809, 0.5878, -0.006058, 4.476e-06, 1.0, -0.00607, -5.174e-06, 2.086e-07, 1.0, -5.886e-06, -4.59e-06, 1.0, 0.309, 0.951, -0.006064, -0.5878, 0.809, -0.006074, -1.01e-05, -9.835e-07, 1.0, -3.994e-06, 6.855e-07, 1.0, -0.309, 0.951, -0.00607, -0.951, 0.309, -0.006072, -3.576e-06, 1.438e-06, 1.0, -8.166e-06, 1.371e-06, 1.0, -0.809, 0.5878, -0.006072, -0.951, -0.309, -0.006074, -1.469e-05, -9.239e-07, 1.0, -6.914e-06, -1.339e-05, 1.0, -1.0, 1.233e-08, -0.006075, -0.5878, -0.809, -0.006071, -4.619e-07, -3.844e-06, 1.0, 8.047e-07, -1.267e-05, 1.0, -0.809, -0.5878, -0.006075, 1.27e-06, -1.0, -0.006066, 2.656e-06, 3.606e-06, 1.0, 3.815e-06, -4.411e-06, 1.0, -0.309, -0.951, -0.00607, 0.5878, -0.809, -0.006061, -5.722e-06, 9.418e-06, 1.0, -5.066e-07, 9.656e-06, 1.0, 0.309, -0.951, -0.006061, 0.951, -0.309, -0.006055, -1.657e-05, 1.051e-05, 1.0, -5.606e-05, 3.922e-05, 1.0, 0.809, -0.5878, -0.006057, -0.309, -0.951, -0.00607, 3.815e-06, -4.411e-06, 1.0, -4.619e-07, -3.844e-06, 1.0, -0.5878, -0.809, -0.006071, 0.309, -0.951, -0.006061, -5.066e-07, 9.656e-06, 1.0, 2.656e-06, 3.606e-06, 1.0, 1.27e-06, -1.0, -0.006066, 0.809, -0.5878, -0.006057, -5.606e-05, 3.922e-05, 1.0, -5.722e-06, 9.418e-06, 1.0, 0.5878, -0.809, -0.006061, 1.0, -2.706e-06, -0.006058, -1.803e-05, 1.017e-05, 1.0, -1.657e-05, 1.051e-05, 1.0, 0.951, -0.309, -0.006055, 0.809, 0.5878, -0.006058, -1.669e-05, -7.868e-06, 1.0, -1.588e-05, -8.956e-06, 1.0, 0.951, 0.309, -0.006053, 0.309, 0.951, -0.006064, -5.886e-06, -4.59e-06, 1.0, -1.444e-05, -3.695e-06, 1.0, 0.5878, 0.809, -0.006061, -0.309, 0.951, -0.00607, -3.994e-06, 6.855e-07, 1.0, -5.174e-06, 2.086e-07, 1.0, 4.476e-06, 1.0, -0.00607, -0.809, 0.5878, -0.006072, -8.166e-06, 1.371e-06, 1.0, -1.01e-05, -9.835e-07, 1.0, -0.5878, 0.809, -0.006074, -1.0, 1.233e-08, -0.006075, -6.914e-06, -1.339e-05, 1.0, -3.576e-06, 1.438e-06, 1.0, -0.951, 0.309, -0.006072, -0.809, -0.5878, -0.006075, 8.047e-07, -1.267e-05, 1.0, -1.469e-05, -9.239e-07, 1.0, -0.951, -0.309, -0.006074, 1.0, -2.706e-06, -0.006058, 1.0, -4.754e-07, -3.834e-06, 0.9511, 0.309, -3.364e-06, 0.951, 0.309, -0.006053, 0.309, -0.951, -0.006068, 0.309, -0.9511, 2.026e-06, 0.5878, -0.809, 3.858e-06, 0.5878, -0.809, -0.006071, 0.809, -0.5878, -0.006072, 0.809, -0.5878, 4.657e-06, 0.9511, -0.309, 4.805e-06, 0.951, -0.309, -0.006073, 1.0, -1.543e-07, -0.006074, 1.0, 7.684e-08, 6.229e-06, 0.9511, 0.309, 7.234e-06, 0.951, 0.309, -0.006072, 0.809, 0.5878, -0.006072, 0.809, 0.5878, 5.7e-06, 0.5878, 0.809, 4.145e-06, 0.5878, 0.809, -0.00607, 0.309, 0.951, -0.006068, 0.309, 0.9511, 3.39e-06, -5.374e-06, 1.0, 2.123e-06, -5.586e-06, 1.0, -0.006068, -0.309, 0.951, -0.006062, -0.309, 0.9511, 2.141e-07, -0.5878, 0.809, -1.165e-06, -0.5878, 0.809, -0.006059, -0.809, 0.5878, -0.006059, -0.809, 0.5878, -1.375e-06, -0.9511, 0.309, -2.795e-06, -0.951, 0.309, -0.006057, -0.809, -0.5878, -0.006055, -0.809, -0.5878, -3.565e-06, -0.5878, -0.809, -2.246e-06, -0.5878, -0.809, -0.00606, -0.951, 0.309, -0.006057, -0.9511, 0.309, -2.795e-06, -1.0, -1.142e-05, -3.834e-06, -1.0, -3.327e-06, -0.006057, -0.309, -0.951, -0.006066, -0.309, -0.9511, 1.799e-11, 6.291e-07, -1.0, 8.465e-07, -8.941e-07, -1.0, -0.006068, 0.951, 0.309, -0.006072, 0.9511, 0.309, 7.234e-06, 0.809, 0.5878, 5.7e-06, 0.809, 0.5878, -0.006072, 0.5878, 0.809, -0.00607, 0.5878, 0.809, 4.145e-06, 0.309, 0.9511, 3.39e-06, 0.309, 0.951, -0.006068, -5.586e-06, 1.0, -0.006068, -5.374e-06, 1.0, 2.123e-06, -0.309, 0.9511, 2.141e-07, -0.309, 0.951, -0.006062, -0.5878, 0.809, -0.006059, -0.5878, 0.809, -1.165e-06, -0.809, 0.5878, -1.375e-06, -0.809, 0.5878, -0.006059, 1.863e-05, -1.009e-05, 1.0, 1.83e-05, 5.394e-06, 1.0, 2.173e-05, 6.914e-06, 1.0, 1.536e-05, 3.934e-06, 1.0, 8.117e-06, 1.729e-06, 1.0, 1.039e-05, 2.354e-06, 1.0, 5.499e-06, 2.056e-06, 1.0, 2.086e-06, -3.129e-06, 1.0, 4.202e-06, -1.863e-06, 1.0, 6.765e-06, 2.526e-06, 1.0, 5.454e-06, 1.321e-05, 1.0, 1.276e-05, -2.041e-06, 1.0, -6.05e-06, 1.284e-05, 1.0, -1.222e-06, 4.411e-06, 1.0, -5.264e-06, 1.52e-06, 1.0, -7.73e-06, -7.749e-07, 1.0, -1.833e-06, -9.984e-06, 1.0, 6.825e-06, -1.192e-05, 1.0, 5.499e-05, -3.59e-05, 1.0, 1.451e-05, -7.812e-06, 1.0, -0.951, -0.309, -0.006053, -0.9511, -0.309, -3.364e-06, -0.809, -0.5878, -3.565e-06, -0.809, -0.5878, -0.006055, -0.5878, -0.809, -0.00606, -0.5878, -0.809, -2.246e-06, -0.309, -0.9511, 1.799e-11, -0.309, -0.951, -0.006066, -8.941e-07, -1.0, -0.006068, 6.291e-07, -1.0, 8.465e-07, 0.309, -0.9511, 2.026e-06, 0.309, -0.951, -0.006068, 0.5878, -0.809, -0.006071, 0.5878, -0.809, 3.858e-06, 0.809, -0.5878, 4.657e-06, 0.809, -0.5878, -0.006072, 0.951, -0.309, -0.006073, 0.9511, -0.309, 4.805e-06, 1.0, 7.684e-08, 6.229e-06, 1.0, -1.543e-07, -0.006074, -0.951, -0.309, -0.006053, 1.83e-05, 5.394e-06, 1.0, 1.863e-05, -1.009e-05, 1.0, -1.0, -3.327e-06, -0.006057, -0.5878, -0.809, -0.00606, 1.536e-05, 3.934e-06, 1.0, 2.173e-05, 6.914e-06, 1.0, -0.809, -0.5878, -0.006055, -8.941e-07, -1.0, -0.006068, 1.039e-05, 2.354e-06, 1.0, 8.117e-06, 1.729e-06, 1.0, -0.309, -0.951, -0.006066, 0.5878, -0.809, -0.006071, 2.086e-06, -3.129e-06, 1.0, 5.499e-06, 2.056e-06, 1.0, 0.309, -0.951, -0.006068, 0.951, -0.309, -0.006073, 6.765e-06, 2.526e-06, 1.0, 4.202e-06, -1.863e-06, 1.0, 0.809, -0.5878, -0.006072, 0.951, 0.309, -0.006072, 1.276e-05, -2.041e-06, 1.0, 5.454e-06, 1.321e-05, 1.0, 1.0, -1.543e-07, -0.006074, 0.5878, 0.809, -0.00607, -1.222e-06, 4.411e-06, 1.0, -6.05e-06, 1.284e-05, 1.0, 0.809, 0.5878, -0.006072, -5.586e-06, 1.0, -0.006068, -7.73e-06, -7.749e-07, 1.0, -5.264e-06, 1.52e-06, 1.0, 0.309, 0.951, -0.006068, -0.5878, 0.809, -0.006059, 6.825e-06, -1.192e-05, 1.0, -1.833e-06, -9.984e-06, 1.0, -0.309, 0.951, -0.006062, -0.951, 0.309, -0.006057, 1.451e-05, -7.812e-06, 1.0, 5.499e-05, -3.59e-05, 1.0, -0.809, 0.5878, -0.006059, 0.309, 0.951, -0.006068, -5.264e-06, 1.52e-06, 1.0, -1.222e-06, 4.411e-06, 1.0, 0.5878, 0.809, -0.00607, -0.309, 0.951, -0.006062, -1.833e-06, -9.984e-06, 1.0, -7.73e-06, -7.749e-07, 1.0, -5.586e-06, 1.0, -0.006068, -0.809, 0.5878, -0.006059, 5.499e-05, -3.59e-05, 1.0, 6.825e-06, -1.192e-05, 1.0, -0.5878, 0.809, -0.006059, -1.0, -3.327e-06, -0.006057, 1.863e-05, -1.009e-05, 1.0, 1.451e-05, -7.812e-06, 1.0, -0.951, 0.309, -0.006057, -0.809, -0.5878, -0.006055, 2.173e-05, 6.914e-06, 1.0, 1.83e-05, 5.394e-06, 1.0, -0.951, -0.309, -0.006053, -0.309, -0.951, -0.006066, 8.117e-06, 1.729e-06, 1.0, 1.536e-05, 3.934e-06, 1.0, -0.5878, -0.809, -0.00606, 0.309, -0.951, -0.006068, 5.499e-06, 2.056e-06, 1.0, 1.039e-05, 2.354e-06, 1.0, -8.941e-07, -1.0, -0.006068, 0.809, -0.5878, -0.006072, 4.202e-06, -1.863e-06, 1.0, 2.086e-06, -3.129e-06, 1.0, 0.5878, -0.809, -0.006071, 1.0, -1.543e-07, -0.006074, 5.454e-06, 1.321e-05, 1.0, 6.765e-06, 2.526e-06, 1.0, 0.951, -0.309, -0.006073, 0.809, 0.5878, -0.006072, -6.05e-06, 1.284e-05, 1.0, 1.276e-05, -2.041e-06, 1.0, 0.951, 0.309, -0.006072, -1.0, -3.327e-06, -0.006057, -1.0, -1.142e-05, -3.834e-06, -0.9511, -0.309, -3.364e-06, -0.951, -0.309, -0.006053, 0.309, 0.951, -0.006069, 0.5878, 0.809, -0.006073, 0.5878, 0.809, 4.187e-06, 0.309, 0.9511, 1.903e-06, 0.809, 0.5878, -0.006074, 0.951, 0.309, -0.006075, 0.9511, 0.309, 4.901e-06, 0.809, 0.5878, 5.139e-06, 1.0, -7.801e-06, -0.006076, 0.951, -0.309, -0.006073, 0.9511, -0.309, 6.994e-06, 1.0, -9.124e-08, 6.185e-06, 0.809, -0.5878, -0.006073, 0.5878, -0.809, -0.00607, 0.5878, -0.809, 4.568e-06, 0.809, -0.5878, 5.519e-06, 0.309, -0.951, -0.006068, -7.23e-06, -1.0, -0.006069, -5.254e-06, -1.0, 2.664e-06, 0.309, -0.9511, 4.187e-06, -0.309, -0.951, -0.006062, -0.5878, -0.809, -0.006059, -0.5878, -0.809, -9.516e-07, -0.309, -0.9511, 3.807e-07, -0.809, -0.5878, -0.006059, -0.951, -0.309, -0.006056, -0.9511, -0.309, -2.76e-06, -0.809, -0.5878, -1.142e-06, -0.809, 0.5878, -0.006056, -0.5878, 0.809, -0.006059, -0.5878, 0.809, -2.284e-06, -0.809, 0.5878, -3.616e-06, -0.951, -0.309, -0.006056, -1.0, 1.035e-05, -0.006056, -1.0, 1.142e-05, -3.854e-06, -0.9511, -0.309, -2.76e-06, -0.309, 0.951, -0.006066, 3.791e-06, 1.0, -0.006068, 7.155e-07, 1.0, 7.613e-07, -0.309, 0.9511, 1.799e-11, 0.951, -0.309, -0.006073, 0.809, -0.5878, -0.006073, 0.809, -0.5878, 5.519e-06, 0.9511, -0.309, 6.994e-06, 0.5878, -0.809, -0.00607, 0.309, -0.951, -0.006068, 0.309, -0.9511, 4.187e-06, 0.5878, -0.809, 4.568e-06, -7.23e-06, -1.0, -0.006069, -0.309, -0.951, -0.006062, -0.309, -0.9511, 3.807e-07, -5.254e-06, -1.0, 2.664e-06, -0.5878, -0.809, -0.006059, -0.809, -0.5878, -0.006059, -0.809, -0.5878, -1.142e-06, -0.5878, -0.809, -9.516e-07, 2.14e-05, -3.692e-06, 1.0, 2.015e-05, -9.388e-07, 1.0, 5.805e-05, 3.18e-05, 1.0, 1.681e-05, 5.96e-06, 1.0, 6.925e-06, 7.093e-06, 1.0, 5.409e-06, -8.941e-07, 1.0, 7.659e-06, 1.58e-06, 1.0, 5.096e-06, -2.235e-06, 1.0, 1.01e-05, 5.722e-06, 1.0, 1.305e-05, -5.368e-06, 1.0, 8.881e-06, 1.43e-05, 1.0, 9.447e-06, 1.907e-06, 1.0, 6.646e-06, 6.437e-06, 1.0, -4.575e-06, 1.195e-05, 1.0, 3.8e-07, 8.345e-07, 1.0, -1.114e-06, -2.086e-06, 1.0, 1.326e-06, -4.53e-06, 1.0, 8.017e-06, -1.189e-05, 1.0, 1.451e-05, -1.608e-05, 1.0, 1.752e-05, -7.059e-06, 1.0, -0.951, 0.309, -0.006054, -0.809, 0.5878, -0.006056, -0.809, 0.5878, -3.616e-06, -0.9511, 0.309, -3.378e-06, -0.5878, 0.809, -0.006059, -0.309, 0.951, -0.006066, -0.309, 0.9511, 1.799e-11, -0.5878, 0.809, -2.284e-06, 3.791e-06, 1.0, -0.006068, 0.309, 0.951, -0.006069, 0.309, 0.9511, 1.903e-06, 7.155e-07, 1.0, 7.613e-07, 0.5878, 0.809, -0.006073, 0.809, 0.5878, -0.006074, 0.809, 0.5878, 5.139e-06, 0.5878, 0.809, 4.187e-06, 0.951, 0.309, -0.006075, 1.0, -7.801e-06, -0.006076, 1.0, -9.124e-08, 6.185e-06, 0.9511, 0.309, 4.901e-06, -0.951, 0.309, -0.006054, -1.0, 1.035e-05, -0.006056, 2.14e-05, -3.692e-06, 1.0, 1.752e-05, -7.059e-06, 1.0, -0.5878, 0.809, -0.006059, -0.809, 0.5878, -0.006056, 1.451e-05, -1.608e-05, 1.0, 8.017e-06, -1.189e-05, 1.0, 3.791e-06, 1.0, -0.006068, -0.309, 0.951, -0.006066, 1.326e-06, -4.53e-06, 1.0, -1.114e-06, -2.086e-06, 1.0, 0.5878, 0.809, -0.006073, 0.309, 0.951, -0.006069, 3.8e-07, 8.345e-07, 1.0, -4.575e-06, 1.195e-05, 1.0, 0.951, 0.309, -0.006075, 0.809, 0.5878, -0.006074, 6.646e-06, 6.437e-06, 1.0, 9.447e-06, 1.907e-06, 1.0, 0.951, -0.309, -0.006073, 1.0, -7.801e-06, -0.006076, 8.881e-06, 1.43e-05, 1.0, 1.305e-05, -5.368e-06, 1.0, 0.5878, -0.809, -0.00607, 0.809, -0.5878, -0.006073, 1.01e-05, 5.722e-06, 1.0, 5.096e-06, -2.235e-06, 1.0, -7.23e-06, -1.0, -0.006069, 0.309, -0.951, -0.006068, 7.659e-06, 1.58e-06, 1.0, 5.409e-06, -8.941e-07, 1.0, -0.5878, -0.809, -0.006059, -0.309, -0.951, -0.006062, 6.925e-06, 7.093e-06, 1.0, 1.681e-05, 5.96e-06, 1.0, -0.951, -0.309, -0.006056, -0.809, -0.5878, -0.006059, 5.805e-05, 3.18e-05, 1.0, 2.015e-05, -9.388e-07, 1.0, 0.309, -0.951, -0.006068, 0.5878, -0.809, -0.00607, 5.096e-06, -2.235e-06, 1.0, 7.659e-06, 1.58e-06, 1.0, -0.309, -0.951, -0.006062, -7.23e-06, -1.0, -0.006069, 5.409e-06, -8.941e-07, 1.0, 6.925e-06, 7.093e-06, 1.0, -0.809, -0.5878, -0.006059, -0.5878, -0.809, -0.006059, 1.681e-05, 5.96e-06, 1.0, 5.805e-05, 3.18e-05, 1.0, -1.0, 1.035e-05, -0.006056, -0.951, -0.309, -0.006056, 2.015e-05, -9.388e-07, 1.0, 2.14e-05, -3.692e-06, 1.0, -0.809, 0.5878, -0.006056, -0.951, 0.309, -0.006054, 1.752e-05, -7.059e-06, 1.0, 1.451e-05, -1.608e-05, 1.0, -0.309, 0.951, -0.006066, -0.5878, 0.809, -0.006059, 8.017e-06, -1.189e-05, 1.0, 1.326e-06, -4.53e-06, 1.0, 0.309, 0.951, -0.006069, 3.791e-06, 1.0, -0.006068, -1.114e-06, -2.086e-06, 1.0, 3.8e-07, 8.345e-07, 1.0, 0.809, 0.5878, -0.006074, 0.5878, 0.809, -0.006073, -4.575e-06, 1.195e-05, 1.0, 6.646e-06, 6.437e-06, 1.0, 1.0, -7.801e-06, -0.006076, 0.951, 0.309, -0.006075, 9.447e-06, 1.907e-06, 1.0, 8.881e-06, 1.43e-05, 1.0, 0.809, -0.5878, -0.006073, 0.951, -0.309, -0.006073, 1.305e-05, -5.368e-06, 1.0, 1.01e-05, 5.722e-06, 1.0, -1.0, 1.035e-05, -0.006056, -0.951, 0.309, -0.006054, -0.9511, 0.309, -3.378e-06, -1.0, 1.142e-05, -3.854e-06])] * 3)])

# ---- objects
ob_cheesebox_01 = bpy.data.objects.new('CheeseBox_01', me_plane_001)

# ---- transforms, parenting, visibility, modifiers, constraints
ob_cheesebox_01.location = (0.0, 0.0, 0.0)
ob_cheesebox_01.color = (0.8, 0.8, 0.8, 1.0)
ob_cheesebox_01.lineart.crease_threshold = 0.0

# ---- collection membership
col_cheesebox_01.objects.link(ob_cheesebox_01)

# ---- scene / render settings (as saved in the file)
scene.frame_start = 1; scene.frame_end = 250; scene.frame_set(1)
scene.render.engine = 'CYCLES'
scene.cycles.use_denoising = False
scene.cycles.samples = 128
scene.cycles.sampling_pattern = 'TABULATED_SOBOL'
scene.cycles.use_adaptive_sampling = False
scene.cycles.use_light_tree = False
scene.view_settings.view_transform = 'Filmic'
bpy.context.view_layer.update()

# ---- added for rendering (the .blend has no active camera and no usable light): camera, sun
cam_auto = bpy.data.cameras.new('AutoCamera')
cam_auto.lens = 50.0
cam_auto.sensor_width = 36.0
cam_auto.clip_end = 1000.0
ob_auto_camera = bpy.data.objects.new('AutoCamera', cam_auto)
scene.collection.objects.link(ob_auto_camera)
ob_auto_camera.location = (0.250332, -0.300399, 0.232248)
ob_auto_camera.rotation_euler = (1.09748, -7.21219e-08, 0.694738)
scene.camera = ob_auto_camera
light_auto_sun = bpy.data.lights.new('AutoSun', 'SUN')
light_auto_sun.energy = 3.0
light_auto_sun.angle = 0.0523599
ob_auto_sun = bpy.data.objects.new('AutoSun', light_auto_sun)
scene.collection.objects.link(ob_auto_sun)
ob_auto_sun.rotation_euler = (0.872665, 0.174533, 0.523599)
bpy.context.view_layer.update()
